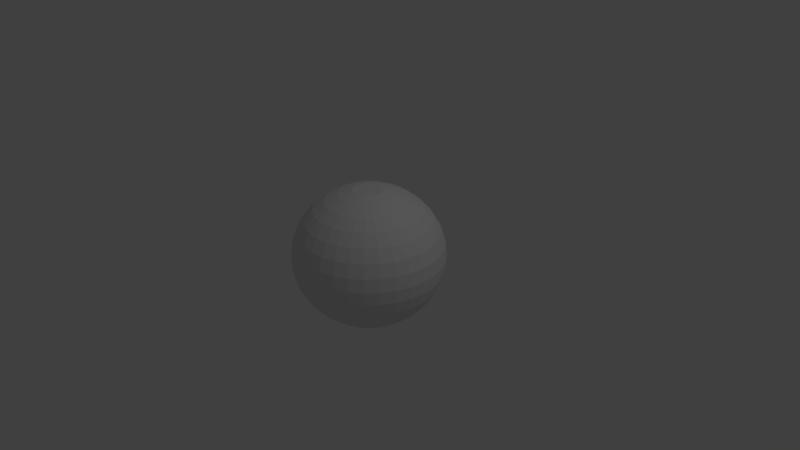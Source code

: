 # Source: pluto.blend  (saved by Blender 2.78.0; exported with 4.5.12 LTS)
import bpy
from mathutils import Matrix  # noqa: F401  (used for matrix-valued properties, if any)

bpy.ops.wm.read_factory_settings(use_empty=True)
scene = bpy.context.scene
scene.name = 'Scene'

# ---- collections
col_collection_1 = bpy.data.collections.new('Collection 1'); scene.collection.children.link(col_collection_1)

# ---- world
world_world = bpy.data.worlds.new('World'); scene.world = world_world
world_world.color = (0.05088, 0.05088, 0.05088)
world_world.use_sun_shadow = False
world_world.sun_shadow_jitter_overblur = 0.0
world_world.cycles.sampling_method = 'MANUAL'

# ---- cameras
cam_camera = bpy.data.cameras.new('Camera')
cam_camera.clip_end = 100.0
cam_camera.lens = 35.0
cam_camera.sensor_width = 32.0
cam_camera.sensor_height = 18.0
cam_camera.ortho_scale = 7.314
cam_camera.dof.focus_distance = 0.0
cam_camera.dof.aperture_fstop = 128.0

# ---- lights
light_lamp = bpy.data.lights.new('Lamp', 'POINT')
light_lamp.transmission_factor = 0.0
light_lamp.cutoff_distance = 30.0
light_lamp.energy = 100.0
light_lamp.shadow_buffer_clip_start = 1.001
light_lamp.shadow_soft_size = 0.1
light_lamp.shadow_maximum_resolution = 0.006
light_lamp.use_absolute_resolution = True

# ---- meshes
me_sphere_001 = bpy.data.meshes.new('Sphere.001')
me_sphere_001.from_pydata([(0.03806, 0.1913, 0.9808), (0.07466, 0.3753, 0.9239), (0.1084, 0.5449, 0.8315), (0.1379, 0.6935, 0.7071), (0.1622, 0.8155, 0.5556), (0.1802, 0.9061, 0.3827), (0.1913, 0.9619, 0.1951), (0.1951, 0.9808, 7.55e-08), (0.1913, 0.9619, -0.1951), (0.1802, 0.9061, -0.3827), (0.1622, 0.8155, -0.5556), (0.1379, 0.6935, -0.7071), (0.1084, 0.5449, -0.8315), (0.07466, 0.3753, -0.9239), (0.03806, 0.1913, -0.9808), (0.07466, 0.1802, 0.9808), (0.1464, 0.3536, 0.9239), (0.2126, 0.5133, 0.8315), (0.2706, 0.6533, 0.7071), (0.3182, 0.7682, 0.5556), (0.3536, 0.8536, 0.3827), (0.3753, 0.9061, 0.1951), (0.3827, 0.9239, 7.55e-08), (0.3753, 0.9061, -0.1951), (0.3536, 0.8536, -0.3827), (0.3182, 0.7682, -0.5556), (0.2706, 0.6533, -0.7071), (0.2126, 0.5133, -0.8315), (0.1464, 0.3536, -0.9239), (0.07466, 0.1802, -0.9808), (0.1084, 0.1622, 0.9808), (0.2126, 0.3182, 0.9239), (0.3087, 0.4619, 0.8315), (0.3928, 0.5879, 0.7071), (0.4619, 0.6913, 0.5556), (0.5133, 0.7682, 0.3827), (0.5449, 0.8155, 0.1951), (0.5556, 0.8315, 7.55e-08), (0.5449, 0.8155, -0.1951), (0.5133, 0.7682, -0.3827), (0.4619, 0.6913, -0.5556), (0.3928, 0.5879, -0.7071), (0.3087, 0.4619, -0.8315), (0.2126, 0.3182, -0.9239), (0.1084, 0.1622, -0.9808), (0.1379, 0.1379, 0.9808), (0.2706, 0.2706, 0.9239), (0.3928, 0.3928, 0.8315), (0.5, 0.5, 0.7071), (0.5879, 0.5879, 0.5556), (0.6533, 0.6533, 0.3827), (0.6935, 0.6935, 0.1951), (0.7071, 0.7071, 7.55e-08), (0.6935, 0.6935, -0.1951), (0.6533, 0.6533, -0.3827), (0.5879, 0.5879, -0.5556), (0.5, 0.5, -0.7071), (0.3928, 0.3928, -0.8315), (0.2706, 0.2706, -0.9239), (0.1379, 0.1379, -0.9808), (0.1622, 0.1084, 0.9808), (0.3182, 0.2126, 0.9239), (0.4619, 0.3087, 0.8315), (0.5879, 0.3928, 0.7071), (0.6913, 0.4619, 0.5556), (0.7682, 0.5133, 0.3827), (0.8155, 0.5449, 0.1951), (0.8315, 0.5556, 7.55e-08), (0.8155, 0.5449, -0.1951), (0.7682, 0.5133, -0.3827), (0.6913, 0.4619, -0.5556), (0.5879, 0.3928, -0.7071), (0.4619, 0.3087, -0.8315), (0.3182, 0.2126, -0.9239), (0.1622, 0.1084, -0.9808), (4.377e-08, -3.129e-07, -0.9808), (0.1802, 0.07466, 0.9808), (0.3536, 0.1464, 0.9239), (0.5133, 0.2126, 0.8315), (0.6533, 0.2706, 0.7071), (0.7682, 0.3182, 0.5556), (0.8536, 0.3536, 0.3827), (0.9061, 0.3753, 0.1951), (0.9239, 0.3827, 7.55e-08), (0.9061, 0.3753, -0.1951), (0.8536, 0.3536, -0.3827), (0.7682, 0.3182, -0.5556), (0.6533, 0.2706, -0.7071), (0.5133, 0.2126, -0.8315), (0.3536, 0.1464, -0.9239), (0.1802, 0.07466, -0.9808), (0.1913, 0.03806, 0.9808), (0.3753, 0.07466, 0.9239), (0.5449, 0.1084, 0.8315), (0.6935, 0.1379, 0.7071), (0.8155, 0.1622, 0.5556), (0.9061, 0.1802, 0.3827), (0.9619, 0.1913, 0.1951), (0.9808, 0.1951, 7.55e-08), (0.9619, 0.1913, -0.1951), (0.9061, 0.1802, -0.3827), (0.8155, 0.1622, -0.5556), (0.6935, 0.1379, -0.7071), (0.5449, 0.1084, -0.8315), (0.3753, 0.07466, -0.9239), (0.1913, 0.03806, -0.9808), (0.1951, -3.266e-07, 0.9808), (0.3827, -3.192e-07, 0.9239), (0.5556, -3.117e-07, 0.8315), (0.7071, -3.192e-07, 0.7071), (0.8315, -3.341e-07, 0.5556), (0.9239, -2.745e-07, 0.3827), (0.9808, -3.937e-07, 0.1951), (1.0, -3.788e-07, 7.55e-08), (0.9808, -3.937e-07, -0.1951), (0.9239, -2.298e-07, -0.3827), (0.8315, -3.341e-07, -0.5556), (0.7071, -3.192e-07, -0.7071), (0.5556, -3.415e-07, -0.8315), (0.3827, -3.043e-07, -0.9239), (0.1951, -3.08e-07, -0.9808), (0.1913, -0.03806, 0.9808), (0.3753, -0.07466, 0.9239), (0.5449, -0.1084, 0.8315), (0.6935, -0.138, 0.7071), (0.8155, -0.1622, 0.5556), (0.9061, -0.1802, 0.3827), (0.9619, -0.1913, 0.1951), (0.9808, -0.1951, 7.55e-08), (0.9619, -0.1913, -0.1951), (0.9061, -0.1802, -0.3827), (0.8155, -0.1622, -0.5556), (0.6935, -0.138, -0.7071), (0.5449, -0.1084, -0.8315), (0.3753, -0.07466, -0.9239), (0.1913, -0.03806, -0.9808), (0.1802, -0.07466, 0.9808), (0.3536, -0.1464, 0.9239), (0.5133, -0.2126, 0.8315), (0.6533, -0.2706, 0.7071), (0.7682, -0.3182, 0.5556), (0.8536, -0.3536, 0.3827), (0.9061, -0.3753, 0.1951), (0.9239, -0.3827, 7.55e-08), (0.9061, -0.3753, -0.1951), (0.8536, -0.3536, -0.3827), (0.7682, -0.3182, -0.5556), (0.6533, -0.2706, -0.7071), (0.5133, -0.2126, -0.8315), (0.3536, -0.1464, -0.9239), (0.1802, -0.07466, -0.9808), (0.1622, -0.1084, 0.9808), (0.3182, -0.2126, 0.9239), (0.4619, -0.3087, 0.8315), (0.5879, -0.3928, 0.7071), (0.6913, -0.4619, 0.5556), (0.7682, -0.5133, 0.3827), (0.8155, -0.5449, 0.1951), (0.8315, -0.5556, 7.55e-08), (0.8155, -0.5449, -0.1951), (0.7682, -0.5133, -0.3827), (0.6913, -0.4619, -0.5556), (0.5879, -0.3928, -0.7071), (0.4619, -0.3087, -0.8315), (0.3182, -0.2126, -0.9239), (0.1622, -0.1084, -0.9808), (0.1379, -0.138, 0.9808), (0.2706, -0.2706, 0.9239), (0.3928, -0.3928, 0.8315), (0.5, -0.5, 0.7071), (0.5879, -0.5879, 0.5556), (0.6533, -0.6533, 0.3827), (0.6935, -0.6935, 0.1951), (0.7071, -0.7071, 7.55e-08), (0.6935, -0.6935, -0.1951), (0.6533, -0.6533, -0.3827), (0.5879, -0.5879, -0.5556), (0.5, -0.5, -0.7071), (0.3928, -0.3928, -0.8315), (0.2706, -0.2706, -0.9239), (0.1379, -0.138, -0.9808), (0.1084, -0.1622, 0.9808), (0.2126, -0.3182, 0.9239), (0.3087, -0.4619, 0.8315), (0.3928, -0.5879, 0.7071), (0.4619, -0.6913, 0.5556), (0.5133, -0.7682, 0.3827), (0.5449, -0.8155, 0.1951), (0.5556, -0.8315, 7.55e-08), (0.5449, -0.8155, -0.1951), (0.5133, -0.7682, -0.3827), (0.4619, -0.6913, -0.5556), (0.3928, -0.5879, -0.7071), (0.3087, -0.4619, -0.8315), (0.2126, -0.3182, -0.9239), (0.1084, -0.1622, -0.9808), (0.07466, -0.1802, 0.9808), (0.1464, -0.3536, 0.9239), (0.2126, -0.5133, 0.8315), (0.2706, -0.6533, 0.7071), (0.3182, -0.7682, 0.5556), (0.3536, -0.8536, 0.3827), (0.3753, -0.9061, 0.1951), (0.3827, -0.9239, 7.55e-08), (0.3753, -0.9061, -0.1951), (0.3536, -0.8536, -0.3827), (0.3182, -0.7682, -0.5556), (0.2706, -0.6533, -0.7071), (0.2126, -0.5133, -0.8315), (0.1464, -0.3536, -0.9239), (0.07466, -0.1802, -0.9808), (0.03806, -0.1913, 0.9808), (0.07466, -0.3753, 0.9239), (0.1084, -0.5449, 0.8315), (0.1379, -0.6935, 0.7071), (0.1622, -0.8155, 0.5556), (0.1802, -0.9061, 0.3827), (0.1913, -0.9619, 0.1951), (0.1951, -0.9808, 7.55e-08), (0.1913, -0.9619, -0.1951), (0.1802, -0.9061, -0.3827), (0.1622, -0.8155, -0.5556), (0.1379, -0.6935, -0.7071), (0.1084, -0.5449, -0.8315), (0.07466, -0.3753, -0.9239), (0.03806, -0.1913, -0.9808), (-7.212e-09, -0.1951, 0.9808), (4.122e-08, -0.3827, 0.9239), (2.632e-08, -0.5556, 0.8315), (-2.584e-08, -0.7071, 0.7071), (-8.544e-08, -0.8315, 0.5556), (6.357e-08, -0.9239, 0.3827), (-8.544e-08, -0.9808, 0.1951), (-1.003e-07, -1.0, 7.55e-08), (-8.544e-08, -0.9808, -0.1951), (6.357e-08, -0.9239, -0.3827), (-8.544e-08, -0.8315, -0.5556), (-2.584e-08, -0.7071, -0.7071), (-1.094e-08, -0.5556, -0.8315), (3.964e-09, -0.3827, -0.9239), (3.964e-09, -0.1951, -0.9808), (-0.03806, -0.1913, 0.9808), (-0.07466, -0.3753, 0.9239), (-0.1084, -0.5449, 0.8315), (-0.1379, -0.6935, 0.7071), (-0.1622, -0.8155, 0.5556), (-0.1802, -0.9061, 0.3827), (-0.1913, -0.9619, 0.1951), (-0.1951, -0.9808, 7.55e-08), (-0.1913, -0.9619, -0.1951), (-0.1802, -0.9061, -0.3827), (-0.1622, -0.8155, -0.5556), (-0.1379, -0.6935, -0.7071), (-0.1084, -0.5449, -0.8315), (-0.07466, -0.3753, -0.9239), (-0.03806, -0.1913, -0.9808), (-0.07466, -0.1802, 0.9808), (-0.1464, -0.3536, 0.9239), (-0.2126, -0.5133, 0.8315), (-0.2706, -0.6533, 0.7071), (-0.3182, -0.7682, 0.5556), (-0.3536, -0.8536, 0.3827), (-0.3753, -0.9061, 0.1951), (-0.3827, -0.9239, 7.55e-08), (-0.3753, -0.9061, -0.1951), (-0.3536, -0.8536, -0.3827), (-0.3182, -0.7682, -0.5556), (-0.2706, -0.6533, -0.7071), (-0.2126, -0.5133, -0.8315), (-0.1464, -0.3536, -0.9239), (-0.07466, -0.1802, -0.9808), (4.377e-08, -3.129e-07, 0.9808), (-0.1084, -0.1622, 0.9808), (-0.2126, -0.3182, 0.9239), (-0.3087, -0.4619, 0.8315), (-0.3928, -0.5879, 0.7071), (-0.4619, -0.6913, 0.5556), (-0.5133, -0.7682, 0.3827), (-0.5449, -0.8155, 0.1951), (-0.5556, -0.8315, 7.55e-08), (-0.5449, -0.8155, -0.1951), (-0.5133, -0.7682, -0.3827), (-0.4619, -0.6913, -0.5556), (-0.3928, -0.5879, -0.7071), (-0.3087, -0.4619, -0.8315), (-0.2126, -0.3182, -0.9239), (-0.1084, -0.1622, -0.9808), (-0.1379, -0.138, 0.9808), (-0.2706, -0.2706, 0.9239), (-0.3928, -0.3928, 0.8315), (-0.5, -0.5, 0.7071), (-0.5879, -0.5879, 0.5556), (-0.6533, -0.6533, 0.3827), (-0.6935, -0.6935, 0.1951), (-0.7071, -0.7071, 7.55e-08), (-0.6935, -0.6935, -0.1951), (-0.6533, -0.6533, -0.3827), (-0.5879, -0.5879, -0.5556), (-0.5, -0.5, -0.7071), (-0.3928, -0.3928, -0.8315), (-0.2706, -0.2706, -0.9239), (-0.1379, -0.1379, -0.9808), (-0.1622, -0.1084, 0.9808), (-0.3182, -0.2126, 0.9239), (-0.4619, -0.3087, 0.8315), (-0.5879, -0.3928, 0.7071), (-0.6913, -0.4619, 0.5556), (-0.7682, -0.5133, 0.3827), (-0.8155, -0.5449, 0.1951), (-0.8315, -0.5556, 7.55e-08), (-0.8155, -0.5449, -0.1951), (-0.7682, -0.5133, -0.3827), (-0.6913, -0.4619, -0.5556), (-0.5879, -0.3928, -0.7071), (-0.4619, -0.3087, -0.8315), (-0.3182, -0.2126, -0.9239), (-0.1622, -0.1084, -0.9808), (-0.1802, -0.07466, 0.9808), (-0.3536, -0.1464, 0.9239), (-0.5133, -0.2126, 0.8315), (-0.6533, -0.2706, 0.7071), (-0.7682, -0.3182, 0.5556), (-0.8536, -0.3536, 0.3827), (-0.9061, -0.3753, 0.1951), (-0.9239, -0.3827, 7.55e-08), (-0.9061, -0.3753, -0.1951), (-0.8536, -0.3536, -0.3827), (-0.7682, -0.3182, -0.5556), (-0.6533, -0.2706, -0.7071), (-0.5133, -0.2126, -0.8315), (-0.3536, -0.1464, -0.9239), (-0.1802, -0.07466, -0.9808), (-0.1913, -0.03806, 0.9808), (-0.3753, -0.07466, 0.9239), (-0.5449, -0.1084, 0.8315), (-0.6935, -0.1379, 0.7071), (-0.8155, -0.1622, 0.5556), (-0.9061, -0.1802, 0.3827), (-0.9619, -0.1913, 0.1951), (-0.9808, -0.1951, 7.55e-08), (-0.9619, -0.1913, -0.1951), (-0.9061, -0.1802, -0.3827), (-0.8155, -0.1622, -0.5556), (-0.6935, -0.1379, -0.7071), (-0.5449, -0.1084, -0.8315), (-0.3753, -0.07466, -0.9239), (-0.1913, -0.03806, -0.9808), (-0.1951, -3.117e-07, 0.9808), (-0.3827, -2.819e-07, 0.9239), (-0.5556, -2.819e-07, 0.8315), (-0.7071, -1.851e-07, 0.7071), (-0.8315, -1.404e-07, 0.5556), (-0.9239, -3.192e-07, 0.3827), (-0.9808, -9.567e-08, 0.1951), (-1.0, -1.404e-07, 7.55e-08), (-0.9808, -9.567e-08, -0.1951), (-0.9239, -3.192e-07, -0.3827), (-0.8315, -1.404e-07, -0.5556), (-0.7071, -1.851e-07, -0.7071), (-0.5556, -2.596e-07, -0.8315), (-0.3827, -2.521e-07, -0.9239), (-0.1951, -3.155e-07, -0.9808), (-0.1913, 0.03806, 0.9808), (-0.3753, 0.07466, 0.9239), (-0.5449, 0.1084, 0.8315), (-0.6935, 0.1379, 0.7071), (-0.8155, 0.1622, 0.5556), (-0.9061, 0.1802, 0.3827), (-0.9619, 0.1913, 0.1951), (-0.9808, 0.1951, 7.55e-08), (-0.9619, 0.1913, -0.1951), (-0.9061, 0.1802, -0.3827), (-0.8155, 0.1622, -0.5556), (-0.6935, 0.1379, -0.7071), (-0.5449, 0.1084, -0.8315), (-0.3753, 0.07466, -0.9239), (-0.1913, 0.03806, -0.9808), (-0.1802, 0.07466, 0.9808), (-0.3536, 0.1464, 0.9239), (-0.5133, 0.2126, 0.8315), (-0.6533, 0.2706, 0.7071), (-0.7682, 0.3182, 0.5556), (-0.8536, 0.3536, 0.3827), (-0.9061, 0.3753, 0.1951), (-0.9239, 0.3827, 7.55e-08), (-0.9061, 0.3753, -0.1951), (-0.8536, 0.3536, -0.3827), (-0.7682, 0.3182, -0.5556), (-0.6533, 0.2706, -0.7071), (-0.5133, 0.2126, -0.8315), (-0.3536, 0.1464, -0.9239), (-0.1802, 0.07466, -0.9808), (-0.1622, 0.1084, 0.9808), (-0.3182, 0.2126, 0.9239), (-0.4619, 0.3087, 0.8315), (-0.5879, 0.3928, 0.7071), (-0.6913, 0.4619, 0.5556), (-0.7682, 0.5133, 0.3827), (-0.8155, 0.5449, 0.1951), (-0.8315, 0.5556, 7.55e-08), (-0.8155, 0.5449, -0.1951), (-0.7682, 0.5133, -0.3827), (-0.6913, 0.4619, -0.5556), (-0.5879, 0.3928, -0.7071), (-0.4619, 0.3087, -0.8315), (-0.3182, 0.2126, -0.9239), (-0.1622, 0.1084, -0.9808), (-0.1379, 0.1379, 0.9808), (-0.2706, 0.2706, 0.9239), (-0.3928, 0.3928, 0.8315), (-0.5, 0.5, 0.7071), (-0.5879, 0.5879, 0.5556), (-0.6533, 0.6533, 0.3827), (-0.6935, 0.6935, 0.1951), (-0.7071, 0.7071, 7.55e-08), (-0.6935, 0.6935, -0.1951), (-0.6533, 0.6533, -0.3827), (-0.5879, 0.5879, -0.5556), (-0.5, 0.5, -0.7071), (-0.3928, 0.3928, -0.8315), (-0.2706, 0.2706, -0.9239), (-0.1379, 0.1379, -0.9808), (-0.1084, 0.1622, 0.9808), (-0.2126, 0.3182, 0.9239), (-0.3087, 0.4619, 0.8315), (-0.3928, 0.5879, 0.7071), (-0.4619, 0.6913, 0.5556), (-0.5133, 0.7682, 0.3827), (-0.5449, 0.8155, 0.1951), (-0.5556, 0.8315, 7.55e-08), (-0.5449, 0.8155, -0.1951), (-0.5133, 0.7682, -0.3827), (-0.4619, 0.6913, -0.5556), (-0.3928, 0.5879, -0.7071), (-0.3087, 0.4619, -0.8315), (-0.2126, 0.3182, -0.9239), (-0.1084, 0.1622, -0.9808), (-0.07466, 0.1802, 0.9808), (-0.1464, 0.3536, 0.9239), (-0.2126, 0.5133, 0.8315), (-0.2706, 0.6533, 0.7071), (-0.3182, 0.7682, 0.5556), (-0.3536, 0.8536, 0.3827), (-0.3753, 0.9061, 0.1951), (-0.3827, 0.9239, 7.55e-08), (-0.3753, 0.9061, -0.1951), (-0.3536, 0.8536, -0.3827), (-0.3182, 0.7682, -0.5556), (-0.2706, 0.6533, -0.7071), (-0.2126, 0.5133, -0.8315), (-0.1464, 0.3536, -0.9239), (-0.07466, 0.1802, -0.9808), (-0.03806, 0.1913, 0.9808), (-0.07466, 0.3753, 0.9239), (-0.1084, 0.5449, 0.8315), (-0.1379, 0.6935, 0.7071), (-0.1622, 0.8155, 0.5556), (-0.1802, 0.9061, 0.3827), (-0.1913, 0.9619, 0.1951), (-0.1951, 0.9808, 7.55e-08), (-0.1913, 0.9619, -0.1951), (-0.1802, 0.9061, -0.3827), (-0.1622, 0.8155, -0.5556), (-0.1379, 0.6935, -0.7071), (-0.1084, 0.5449, -0.8315), (-0.07466, 0.3753, -0.9239), (-0.03806, 0.1913, -0.9808), (3.749e-08, 0.1951, 0.9808), (7.847e-08, 0.3827, 0.9239), (1.083e-07, 0.5556, 0.8315), (1.53e-07, 0.7071, 0.7071), (2.722e-07, 0.8315, 0.5556), (6.357e-08, 0.9239, 0.3827), (2.573e-07, 0.9808, 0.1951), (2.722e-07, 1.0, 7.55e-08), (2.573e-07, 0.9808, -0.1951), (6.357e-08, 0.9239, -0.3827), (2.722e-07, 0.8315, -0.5556), (1.53e-07, 0.7071, -0.7071), (1.232e-07, 0.5556, -0.8315), (7.847e-08, 0.3827, -0.9239), (1.514e-08, 0.1951, -0.9808), (4.284e-08, -3.129e-07, 0.9808), (4.284e-08, -3.129e-07, -0.9808), (4.47e-08, -3.129e-07, 0.9808), (4.47e-08, -3.129e-07, -0.9808), (4.47e-08, -3.129e-07, 0.9808), (4.47e-08, -3.129e-07, -0.9808), (4.47e-08, -3.129e-07, 0.9808), (4.47e-08, -3.129e-07, -0.9808), (4.47e-08, -3.129e-07, 0.9808), (4.47e-08, -3.129e-07, -0.9808), (4.47e-08, -3.129e-07, 0.9808), (4.47e-08, -3.129e-07, -0.9808), (4.47e-08, -3.125e-07, 0.9808), (4.47e-08, -3.125e-07, -0.9808), (4.47e-08, -3.129e-07, 0.9808), (4.47e-08, -3.129e-07, -0.9808), (4.47e-08, -3.129e-07, 0.9808), (4.47e-08, -3.129e-07, -0.9808), (4.47e-08, -3.129e-07, 0.9808), (4.47e-08, -3.129e-07, -0.9808), (4.47e-08, -3.129e-07, 0.9808), (4.47e-08, -3.129e-07, -0.9808), (4.47e-08, -3.129e-07, 0.9808), (4.47e-08, -3.129e-07, -0.9808), (4.284e-08, -3.129e-07, 0.9808), (4.284e-08, -3.129e-07, -0.9808), (4.377e-08, -3.129e-07, 0.9808), (4.377e-08, -3.129e-07, -0.9808), (4.333e-08, -3.129e-07, 0.9808), (4.333e-08, -3.129e-07, -0.9808), (4.377e-08, -3.129e-07, 0.9808), (4.377e-08, -3.129e-07, -0.9808), (4.284e-08, -3.129e-07, 0.9808), (4.284e-08, -3.129e-07, -0.9808), (4.47e-08, -3.129e-07, 0.9808), (4.47e-08, -3.129e-07, -0.9808), (4.47e-08, -3.129e-07, 0.9808), (4.47e-08, -3.129e-07, -0.9808), (4.47e-08, -3.129e-07, 0.9808), (4.47e-08, -3.129e-07, -0.9808), (4.47e-08, -3.129e-07, 0.9808), (4.47e-08, -3.129e-07, -0.9808), (4.47e-08, -3.129e-07, 0.9808), (4.47e-08, -3.129e-07, -0.9808), (4.47e-08, -3.125e-07, 0.9808), (4.47e-08, -3.125e-07, -0.9808), (4.47e-08, -3.129e-07, 0.9808), (4.47e-08, -3.129e-07, -0.9808), (4.47e-08, -3.129e-07, 0.9808), (4.47e-08, -3.129e-07, -0.9808), (4.47e-08, -3.129e-07, 0.9808), (4.47e-08, -3.129e-07, -0.9808), (4.47e-08, -3.129e-07, 0.9808), (4.47e-08, -3.129e-07, -0.9808), (4.47e-08, -3.129e-07, 0.9808), (4.47e-08, -3.129e-07, -0.9808), (4.284e-08, -3.129e-07, 0.9808), (4.284e-08, -3.129e-07, -0.9808), (4.377e-08, -3.129e-07, 0.9808), (4.377e-08, -3.129e-07, -0.9808), (4.333e-08, -3.129e-07, 0.9808), (4.333e-08, -3.129e-07, -0.9808)], [], [(475, 474, 7, 8), (468, 467, 0, 1), (476, 475, 8, 9), (469, 468, 1, 2), (477, 476, 9, 10), (470, 469, 2, 3), (478, 477, 10, 11), (471, 470, 3, 4), (479, 478, 11, 12), (472, 471, 4, 5), (480, 479, 12, 13), (473, 472, 5, 6), (481, 480, 13, 14), (474, 473, 6, 7), (421, 436, 537, 535), (331, 346, 525, 523), (14, 13, 28, 29), (7, 6, 21, 22), (44, 59, 487, 485), (196, 181, 504, 506), (8, 7, 22, 23), (1, 0, 15, 16), (9, 8, 23, 24), (2, 1, 16, 17), (10, 9, 24, 25), (3, 2, 17, 18), (11, 10, 25, 26), (4, 3, 18, 19), (12, 11, 26, 27), (5, 4, 19, 20), (13, 12, 27, 28), (6, 5, 20, 21), (26, 25, 40, 41), (19, 18, 33, 34), (27, 26, 41, 42), (20, 19, 34, 35), (28, 27, 42, 43), (21, 20, 35, 36), (29, 28, 43, 44), (22, 21, 36, 37), (151, 136, 498, 500), (106, 91, 492, 494), (23, 22, 37, 38), (16, 15, 30, 31), (24, 23, 38, 39), (17, 16, 31, 32), (25, 24, 39, 40), (18, 17, 32, 33), (286, 301, 519, 517), (60, 45, 486, 488), (38, 37, 52, 53), (31, 30, 45, 46), (39, 38, 53, 54), (32, 31, 46, 47), (40, 39, 54, 55), (33, 32, 47, 48), (41, 40, 55, 56), (34, 33, 48, 49), (42, 41, 56, 57), (35, 34, 49, 50), (43, 42, 57, 58), (36, 35, 50, 51), (44, 43, 58, 59), (37, 36, 51, 52), (49, 48, 63, 64), (57, 56, 71, 72), (50, 49, 64, 65), (58, 57, 72, 73), (51, 50, 65, 66), (59, 58, 73, 74), (52, 51, 66, 67), (437, 422, 536, 538), (377, 362, 528, 530), (53, 52, 67, 68), (46, 45, 60, 61), (54, 53, 68, 69), (47, 46, 61, 62), (55, 54, 69, 70), (48, 47, 62, 63), (56, 55, 70, 71), (68, 67, 83, 84), (61, 60, 76, 77), (69, 68, 84, 85), (62, 61, 77, 78), (70, 69, 85, 86), (63, 62, 78, 79), (71, 70, 86, 87), (64, 63, 79, 80), (72, 71, 87, 88), (65, 64, 80, 81), (73, 72, 88, 89), (66, 65, 81, 82), (74, 73, 89, 90), (67, 66, 82, 83), (45, 30, 484, 486), (90, 105, 493, 491), (88, 87, 102, 103), (81, 80, 95, 96), (89, 88, 103, 104), (82, 81, 96, 97), (90, 89, 104, 105), (83, 82, 97, 98), (180, 195, 505, 503), (240, 255, 513, 511), (84, 83, 98, 99), (77, 76, 91, 92), (85, 84, 99, 100), (78, 77, 92, 93), (86, 85, 100, 101), (79, 78, 93, 94), (87, 86, 101, 102), (80, 79, 94, 95), (92, 91, 106, 107), (100, 99, 114, 115), (93, 92, 107, 108), (101, 100, 115, 116), (94, 93, 108, 109), (102, 101, 116, 117), (95, 94, 109, 110), (103, 102, 117, 118), (96, 95, 110, 111), (104, 103, 118, 119), (97, 96, 111, 112), (105, 104, 119, 120), (98, 97, 112, 113), (105, 120, 495, 493), (195, 210, 507, 505), (99, 98, 113, 114), (111, 110, 125, 126), (119, 118, 133, 134), (112, 111, 126, 127), (120, 119, 134, 135), (113, 112, 127, 128), (392, 377, 530, 532), (376, 391, 531, 529), (114, 113, 128, 129), (107, 106, 121, 122), (115, 114, 129, 130), (108, 107, 122, 123), (116, 115, 130, 131), (109, 108, 123, 124), (117, 116, 131, 132), (110, 109, 124, 125), (118, 117, 132, 133), (130, 129, 144, 145), (123, 122, 137, 138), (131, 130, 145, 146), (124, 123, 138, 139), (132, 131, 146, 147), (125, 124, 139, 140), (133, 132, 147, 148), (126, 125, 140, 141), (134, 133, 148, 149), (127, 126, 141, 142), (135, 134, 149, 150), (128, 127, 142, 143), (15, 0, 271, 482), (302, 287, 518, 520), (129, 128, 143, 144), (122, 121, 136, 137), (149, 148, 163, 164), (142, 141, 156, 157), (150, 149, 164, 165), (143, 142, 157, 158), (150, 165, 501, 499), (241, 226, 510, 512), (144, 143, 158, 159), (137, 136, 151, 152), (145, 144, 159, 160), (138, 137, 152, 153), (146, 145, 160, 161), (139, 138, 153, 154), (147, 146, 161, 162), (140, 139, 154, 155), (148, 147, 162, 163), (141, 140, 155, 156), (161, 160, 175, 176), (154, 153, 168, 169), (162, 161, 176, 177), (155, 154, 169, 170), (163, 162, 177, 178), (156, 155, 170, 171), (164, 163, 178, 179), (157, 156, 171, 172), (165, 164, 179, 180), (158, 157, 172, 173), (0, 467, 542, 271), (59, 74, 489, 487), (159, 158, 173, 174), (152, 151, 166, 167), (160, 159, 174, 175), (153, 152, 167, 168), (180, 179, 194, 195), (173, 172, 187, 188), (256, 241, 512, 514), (347, 332, 524, 526), (174, 173, 188, 189), (167, 166, 181, 182), (175, 174, 189, 190), (168, 167, 182, 183), (176, 175, 190, 191), (169, 168, 183, 184), (177, 176, 191, 192), (170, 169, 184, 185), (178, 177, 192, 193), (171, 170, 185, 186), (179, 178, 193, 194), (172, 171, 186, 187), (184, 183, 198, 199), (192, 191, 206, 207), (185, 184, 199, 200), (193, 192, 207, 208), (186, 185, 200, 201), (194, 193, 208, 209), (187, 186, 201, 202), (195, 194, 209, 210), (188, 187, 202, 203), (391, 406, 533, 531), (76, 60, 488, 490), (189, 188, 203, 204), (182, 181, 196, 197), (190, 189, 204, 205), (183, 182, 197, 198), (191, 190, 205, 206), (203, 202, 217, 218), (436, 451, 539, 537), (301, 316, 521, 519), (204, 203, 218, 219), (197, 196, 211, 212), (205, 204, 219, 220), (198, 197, 212, 213), (206, 205, 220, 221), (199, 198, 213, 214), (207, 206, 221, 222), (200, 199, 214, 215), (208, 207, 222, 223), (201, 200, 215, 216), (209, 208, 223, 224), (202, 201, 216, 217), (210, 209, 224, 225), (222, 221, 236, 237), (215, 214, 229, 230), (223, 222, 237, 238), (216, 215, 230, 231), (224, 223, 238, 239), (217, 216, 231, 232), (225, 224, 239, 240), (218, 217, 232, 233), (121, 106, 494, 496), (166, 151, 500, 502), (219, 218, 233, 234), (212, 211, 226, 227), (220, 219, 234, 235), (213, 212, 227, 228), (221, 220, 235, 236), (214, 213, 228, 229), (255, 270, 515, 513), (210, 225, 509, 507), (234, 233, 248, 249), (227, 226, 241, 242), (235, 234, 249, 250), (228, 227, 242, 243), (236, 235, 250, 251), (229, 228, 243, 244), (237, 236, 251, 252), (230, 229, 244, 245), (238, 237, 252, 253), (231, 230, 245, 246), (239, 238, 253, 254), (232, 231, 246, 247), (240, 239, 254, 255), (233, 232, 247, 248), (245, 244, 259, 260), (253, 252, 267, 268), (246, 245, 260, 261), (254, 253, 268, 269), (247, 246, 261, 262), (255, 254, 269, 270), (248, 247, 262, 263), (272, 256, 514, 516), (481, 14, 75, 543), (249, 248, 263, 264), (242, 241, 256, 257), (250, 249, 264, 265), (243, 242, 257, 258), (251, 250, 265, 266), (244, 243, 258, 259), (252, 251, 266, 267), (264, 263, 279, 280), (257, 256, 272, 273), (265, 264, 280, 281), (258, 257, 273, 274), (266, 265, 281, 282), (259, 258, 274, 275), (267, 266, 282, 283), (260, 259, 275, 276), (268, 267, 283, 284), (261, 260, 276, 277), (269, 268, 284, 285), (262, 261, 277, 278), (270, 269, 285, 286), (263, 262, 278, 279), (467, 452, 540, 542), (211, 196, 506, 508), (284, 283, 298, 299), (277, 276, 291, 292), (285, 284, 299, 300), (278, 277, 292, 293), (286, 285, 300, 301), (279, 278, 293, 294), (422, 407, 534, 536), (346, 361, 527, 525), (280, 279, 294, 295), (273, 272, 287, 288), (281, 280, 295, 296), (274, 273, 288, 289), (282, 281, 296, 297), (275, 274, 289, 290), (283, 282, 297, 298), (276, 275, 290, 291), (296, 295, 310, 311), (289, 288, 303, 304), (297, 296, 311, 312), (290, 289, 304, 305), (298, 297, 312, 313), (291, 290, 305, 306), (299, 298, 313, 314), (292, 291, 306, 307), (300, 299, 314, 315), (293, 292, 307, 308), (301, 300, 315, 316), (294, 293, 308, 309), (14, 29, 483, 75), (165, 180, 503, 501), (295, 294, 309, 310), (288, 287, 302, 303), (315, 314, 329, 330), (308, 307, 322, 323), (316, 315, 330, 331), (309, 308, 323, 324), (74, 90, 491, 489), (30, 15, 482, 484), (310, 309, 324, 325), (303, 302, 317, 318), (311, 310, 325, 326), (304, 303, 318, 319), (312, 311, 326, 327), (305, 304, 319, 320), (313, 312, 327, 328), (306, 305, 320, 321), (314, 313, 328, 329), (307, 306, 321, 322), (319, 318, 333, 334), (327, 326, 341, 342), (320, 319, 334, 335), (328, 327, 342, 343), (321, 320, 335, 336), (329, 328, 343, 344), (322, 321, 336, 337), (330, 329, 344, 345), (323, 322, 337, 338), (331, 330, 345, 346), (324, 323, 338, 339), (362, 347, 526, 528), (452, 437, 538, 540), (325, 324, 339, 340), (318, 317, 332, 333), (326, 325, 340, 341), (338, 337, 352, 353), (346, 345, 360, 361), (339, 338, 353, 354), (120, 135, 497, 495), (317, 302, 520, 522), (340, 339, 354, 355), (333, 332, 347, 348), (341, 340, 355, 356), (334, 333, 348, 349), (342, 341, 356, 357), (335, 334, 349, 350), (343, 342, 357, 358), (336, 335, 350, 351), (344, 343, 358, 359), (337, 336, 351, 352), (345, 344, 359, 360), (357, 356, 371, 372), (350, 349, 364, 365), (358, 357, 372, 373), (351, 350, 365, 366), (359, 358, 373, 374), (352, 351, 366, 367), (360, 359, 374, 375), (353, 352, 367, 368), (361, 360, 375, 376), (354, 353, 368, 369), (406, 421, 535, 533), (270, 286, 517, 515), (355, 354, 369, 370), (348, 347, 362, 363), (356, 355, 370, 371), (349, 348, 363, 364), (376, 375, 390, 391), (369, 368, 383, 384), (407, 392, 532, 534), (136, 121, 496, 498), (370, 369, 384, 385), (363, 362, 377, 378), (371, 370, 385, 386), (364, 363, 378, 379), (372, 371, 386, 387), (365, 364, 379, 380), (373, 372, 387, 388), (366, 365, 380, 381), (374, 373, 388, 389), (367, 366, 381, 382), (375, 374, 389, 390), (368, 367, 382, 383), (380, 379, 394, 395), (388, 387, 402, 403), (381, 380, 395, 396), (389, 388, 403, 404), (382, 381, 396, 397), (390, 389, 404, 405), (383, 382, 397, 398), (391, 390, 405, 406), (384, 383, 398, 399), (226, 211, 508, 510), (29, 44, 485, 483), (385, 384, 399, 400), (378, 377, 392, 393), (386, 385, 400, 401), (379, 378, 393, 394), (387, 386, 401, 402), (399, 398, 413, 414), (361, 376, 529, 527), (451, 466, 541, 539), (400, 399, 414, 415), (393, 392, 407, 408), (401, 400, 415, 416), (394, 393, 408, 409), (402, 401, 416, 417), (395, 394, 409, 410), (403, 402, 417, 418), (396, 395, 410, 411), (404, 403, 418, 419), (397, 396, 411, 412), (405, 404, 419, 420), (398, 397, 412, 413), (406, 405, 420, 421), (418, 417, 432, 433), (411, 410, 425, 426), (419, 418, 433, 434), (412, 411, 426, 427), (420, 419, 434, 435), (413, 412, 427, 428), (421, 420, 435, 436), (414, 413, 428, 429), (91, 76, 490, 492), (181, 166, 502, 504), (415, 414, 429, 430), (408, 407, 422, 423), (416, 415, 430, 431), (409, 408, 423, 424), (417, 416, 431, 432), (410, 409, 424, 425), (316, 331, 523, 521), (430, 429, 444, 445), (423, 422, 437, 438), (431, 430, 445, 446), (424, 423, 438, 439), (432, 431, 446, 447), (425, 424, 439, 440), (433, 432, 447, 448), (426, 425, 440, 441), (434, 433, 448, 449), (427, 426, 441, 442), (435, 434, 449, 450), (428, 427, 442, 443), (436, 435, 450, 451), (429, 428, 443, 444), (225, 240, 511, 509), (449, 448, 463, 464), (442, 441, 456, 457), (450, 449, 464, 465), (443, 442, 457, 458), (451, 450, 465, 466), (444, 443, 458, 459), (332, 317, 522, 524), (135, 150, 499, 497), (445, 444, 459, 460), (438, 437, 452, 453), (446, 445, 460, 461), (439, 438, 453, 454), (447, 446, 461, 462), (440, 439, 454, 455), (448, 447, 462, 463), (441, 440, 455, 456), (453, 452, 467, 468), (461, 460, 475, 476), (454, 453, 468, 469), (462, 461, 476, 477), (455, 454, 469, 470), (463, 462, 477, 478), (456, 455, 470, 471), (464, 463, 478, 479), (457, 456, 471, 472), (465, 464, 479, 480), (458, 457, 472, 473), (466, 465, 480, 481), (459, 458, 473, 474), (287, 272, 516, 518), (466, 481, 543, 541), (460, 459, 474, 475)])
_uv = me_sphere_001.uv_layers.new(name='UVMap')
_uv.uv.foreach_set('vector', [0.5, 0.4349, 0.5, 0.5, 0.4687, 0.5, 0.4687, 0.4349, 0.5, 0.8907, 0.5, 0.9559, 0.4687, 0.9559, 0.4687, 0.8907, 0.5, 0.3698, 0.5, 0.4349, 0.4687, 0.4349, 0.4687, 0.3698, 0.5, 0.8256, 0.5, 0.8907, 0.4687, 0.8907, 0.4687, 0.8256, 0.5, 0.3046, 0.5, 0.3698, 0.4687, 0.3698, 0.4687, 0.3046, 0.5, 0.7605, 0.5, 0.8256, 0.4687, 0.8256, 0.4687, 0.7605, 0.5, 0.2395, 0.5, 0.3046, 0.4687, 0.3046, 0.4687, 0.2395, 0.5, 0.6954, 0.5, 0.7605, 0.4687, 0.7605, 0.4687, 0.6954, 0.5, 0.1744, 0.5, 0.2395, 0.4687, 0.2395, 0.4687, 0.1744, 0.5, 0.6302, 0.5, 0.6954, 0.4687, 0.6954, 0.4687, 0.6302, 0.5, 0.1093, 0.5, 0.1744, 0.4687, 0.1744, 0.4687, 0.1093, 0.5, 0.5651, 0.5, 0.6302, 0.4687, 0.6302, 0.4687, 0.5651, 0.5, 0.04414, 0.5, 0.1093, 0.4687, 0.1093, 0.4687, 0.04414, 0.5, 0.5, 0.5, 0.5651, 0.4687, 0.5651, 0.4687, 0.5, 0.625, 0.04414, 0.5938, 0.04414, 0.5938, 0.0, 0.625, 0.0, 0.8125, 0.04414, 0.7813, 0.04414, 0.7813, 3.105e-07, 0.8125, 3.105e-07, 0.4687, 0.04414, 0.4687, 0.1093, 0.4375, 0.1093, 0.4375, 0.04414, 0.4687, 0.5, 0.4687, 0.5651, 0.4375, 0.5651, 0.4375, 0.5, 0.4062, 0.04414, 0.375, 0.04414, 0.375, 0.0, 0.4062, 0.0, 0.0625, 0.9559, 0.09375, 0.9559, 0.09375, 1.0, 0.0625, 1.0, 0.4687, 0.4349, 0.4687, 0.5, 0.4375, 0.5, 0.4375, 0.4349, 0.4687, 0.8907, 0.4687, 0.9559, 0.4375, 0.9559, 0.4375, 0.8907, 0.4687, 0.3698, 0.4687, 0.4349, 0.4375, 0.4349, 0.4375, 0.3698, 0.4687, 0.8256, 0.4687, 0.8907, 0.4375, 0.8907, 0.4375, 0.8256, 0.4687, 0.3046, 0.4687, 0.3698, 0.4375, 0.3698, 0.4375, 0.3046, 0.4687, 0.7605, 0.4687, 0.8256, 0.4375, 0.8256, 0.4375, 0.7605, 0.4687, 0.2395, 0.4687, 0.3046, 0.4375, 0.3046, 0.4375, 0.2395, 0.4687, 0.6954, 0.4687, 0.7605, 0.4375, 0.7605, 0.4375, 0.6954, 0.4687, 0.1744, 0.4687, 0.2395, 0.4375, 0.2395, 0.4375, 0.1744, 0.4687, 0.6302, 0.4687, 0.6954, 0.4375, 0.6954, 0.4375, 0.6302, 0.4687, 0.1093, 0.4687, 0.1744, 0.4375, 0.1744, 0.4375, 0.1093, 0.4687, 0.5651, 0.4687, 0.6302, 0.4375, 0.6302, 0.4375, 0.5651, 0.4375, 0.2395, 0.4375, 0.3046, 0.4062, 0.3046, 0.4062, 0.2395, 0.4375, 0.6954, 0.4375, 0.7605, 0.4062, 0.7605, 0.4062, 0.6954, 0.4375, 0.1744, 0.4375, 0.2395, 0.4062, 0.2395, 0.4062, 0.1744, 0.4375, 0.6302, 0.4375, 0.6954, 0.4062, 0.6954, 0.4062, 0.6302, 0.4375, 0.1093, 0.4375, 0.1744, 0.4062, 0.1744, 0.4062, 0.1093, 0.4375, 0.5651, 0.4375, 0.6302, 0.4062, 0.6302, 0.4062, 0.5651, 0.4375, 0.04414, 0.4375, 0.1093, 0.4062, 0.1093, 0.4062, 0.04414, 0.4375, 0.5, 0.4375, 0.5651, 0.4062, 0.5651, 0.4062, 0.5, 0.1562, 0.9559, 0.1875, 0.9559, 0.1875, 1.0, 0.1562, 1.0, 0.25, 0.9559, 0.2812, 0.9559, 0.2812, 1.0, 0.25, 1.0, 0.4375, 0.4349, 0.4375, 0.5, 0.4062, 0.5, 0.4062, 0.4349, 0.4375, 0.8907, 0.4375, 0.9559, 0.4062, 0.9559, 0.4062, 0.8907, 0.4375, 0.3698, 0.4375, 0.4349, 0.4062, 0.4349, 0.4062, 0.3698, 0.4375, 0.8256, 0.4375, 0.8907, 0.4062, 0.8907, 0.4062, 0.8256, 0.4375, 0.3046, 0.4375, 0.3698, 0.4062, 0.3698, 0.4062, 0.3046, 0.4375, 0.7605, 0.4375, 0.8256, 0.4062, 0.8256, 0.4062, 0.7605, 0.9062, 0.04414, 0.875, 0.04414, 0.875, 3.105e-07, 0.9063, 3.105e-07, 0.3437, 0.9559, 0.375, 0.9559, 0.375, 1.0, 0.3437, 1.0, 0.4062, 0.4349, 0.4062, 0.5, 0.375, 0.5, 0.375, 0.4349, 0.4062, 0.8907, 0.4062, 0.9559, 0.375, 0.9559, 0.375, 0.8907, 0.4062, 0.3698, 0.4062, 0.4349, 0.375, 0.4349, 0.375, 0.3698, 0.4062, 0.8256, 0.4062, 0.8907, 0.375, 0.8907, 0.375, 0.8256, 0.4062, 0.3046, 0.4062, 0.3698, 0.375, 0.3698, 0.375, 0.3046, 0.4062, 0.7605, 0.4062, 0.8256, 0.375, 0.8256, 0.375, 0.7605, 0.4062, 0.2395, 0.4062, 0.3046, 0.375, 0.3046, 0.375, 0.2395, 0.4062, 0.6954, 0.4062, 0.7605, 0.375, 0.7605, 0.375, 0.6954, 0.4062, 0.1744, 0.4062, 0.2395, 0.375, 0.2395, 0.375, 0.1744, 0.4062, 0.6302, 0.4062, 0.6954, 0.375, 0.6954, 0.375, 0.6302, 0.4062, 0.1093, 0.4062, 0.1744, 0.375, 0.1744, 0.375, 0.1093, 0.4062, 0.5651, 0.4062, 0.6302, 0.375, 0.6302, 0.375, 0.5651, 0.4062, 0.04414, 0.4062, 0.1093, 0.375, 0.1093, 0.375, 0.04414, 0.4062, 0.5, 0.4062, 0.5651, 0.375, 0.5651, 0.375, 0.5, 0.375, 0.6954, 0.375, 0.7605, 0.3437, 0.7605, 0.3437, 0.6954, 0.375, 0.1744, 0.375, 0.2395, 0.3437, 0.2395, 0.3437, 0.1744, 0.375, 0.6302, 0.375, 0.6954, 0.3437, 0.6954, 0.3437, 0.6302, 0.375, 0.1093, 0.375, 0.1744, 0.3437, 0.1744, 0.3437, 0.1093, 0.375, 0.5651, 0.375, 0.6302, 0.3437, 0.6302, 0.3437, 0.5651, 0.375, 0.04414, 0.375, 0.1093, 0.3437, 0.1093, 0.3437, 0.04414, 0.375, 0.5, 0.375, 0.5651, 0.3437, 0.5651, 0.3437, 0.5, 0.5625, 0.9559, 0.5938, 0.9559, 0.5938, 1.0, 0.5625, 1.0, 0.6875, 0.9559, 0.7188, 0.9559, 0.7188, 1.0, 0.6875, 1.0, 0.375, 0.4349, 0.375, 0.5, 0.3437, 0.5, 0.3437, 0.4349, 0.375, 0.8907, 0.375, 0.9559, 0.3437, 0.9559, 0.3437, 0.8907, 0.375, 0.3698, 0.375, 0.4349, 0.3437, 0.4349, 0.3437, 0.3698, 0.375, 0.8256, 0.375, 0.8907, 0.3437, 0.8907, 0.3437, 0.8256, 0.375, 0.3046, 0.375, 0.3698, 0.3437, 0.3698, 0.3437, 0.3046, 0.375, 0.7605, 0.375, 0.8256, 0.3437, 0.8256, 0.3437, 0.7605, 0.375, 0.2395, 0.375, 0.3046, 0.3437, 0.3046, 0.3437, 0.2395, 0.3437, 0.4349, 0.3437, 0.5, 0.3125, 0.5, 0.3125, 0.4349, 0.3437, 0.8907, 0.3437, 0.9559, 0.3125, 0.9559, 0.3125, 0.8907, 0.3437, 0.3698, 0.3437, 0.4349, 0.3125, 0.4349, 0.3125, 0.3698, 0.3437, 0.8256, 0.3437, 0.8907, 0.3125, 0.8907, 0.3125, 0.8256, 0.3437, 0.3046, 0.3437, 0.3698, 0.3125, 0.3698, 0.3125, 0.3046, 0.3437, 0.7605, 0.3437, 0.8256, 0.3125, 0.8256, 0.3125, 0.7605, 0.3437, 0.2395, 0.3437, 0.3046, 0.3125, 0.3046, 0.3125, 0.2395, 0.3437, 0.6954, 0.3437, 0.7605, 0.3125, 0.7605, 0.3125, 0.6954, 0.3437, 0.1744, 0.3437, 0.2395, 0.3125, 0.2395, 0.3125, 0.1744, 0.3437, 0.6302, 0.3437, 0.6954, 0.3125, 0.6954, 0.3125, 0.6302, 0.3437, 0.1093, 0.3437, 0.1744, 0.3125, 0.1744, 0.3125, 0.1093, 0.3437, 0.5651, 0.3437, 0.6302, 0.3125, 0.6302, 0.3125, 0.5651, 0.3437, 0.04414, 0.3437, 0.1093, 0.3125, 0.1093, 0.3125, 0.04414, 0.3437, 0.5, 0.3437, 0.5651, 0.3125, 0.5651, 0.3125, 0.5, 0.375, 0.9559, 0.4062, 0.9559, 0.4062, 1.0, 0.375, 1.0, 0.3125, 0.04414, 0.2812, 0.04414, 0.2812, 3.105e-07, 0.3125, 3.105e-07, 0.3125, 0.1744, 0.3125, 0.2395, 0.2812, 0.2395, 0.2812, 0.1744, 0.3125, 0.6302, 0.3125, 0.6954, 0.2812, 0.6954, 0.2812, 0.6302, 0.3125, 0.1093, 0.3125, 0.1744, 0.2812, 0.1744, 0.2812, 0.1093, 0.3125, 0.5651, 0.3125, 0.6302, 0.2812, 0.6302, 0.2812, 0.5651, 0.3125, 0.04414, 0.3125, 0.1093, 0.2812, 0.1093, 0.2812, 0.04414, 0.3125, 0.5, 0.3125, 0.5651, 0.2812, 0.5651, 0.2812, 0.5, 0.125, 0.04414, 0.09375, 0.04414, 0.09375, 3.105e-07, 0.125, 3.105e-07, 1.0, 0.04414, 0.9687, 0.04414, 0.9688, 3.105e-07, 1.0, 3.105e-07, 0.3125, 0.4349, 0.3125, 0.5, 0.2812, 0.5, 0.2812, 0.4349, 0.3125, 0.8907, 0.3125, 0.9559, 0.2812, 0.9559, 0.2812, 0.8907, 0.3125, 0.3698, 0.3125, 0.4349, 0.2812, 0.4349, 0.2812, 0.3698, 0.3125, 0.8256, 0.3125, 0.8907, 0.2812, 0.8907, 0.2812, 0.8256, 0.3125, 0.3046, 0.3125, 0.3698, 0.2812, 0.3698, 0.2812, 0.3046, 0.3125, 0.7605, 0.3125, 0.8256, 0.2812, 0.8256, 0.2812, 0.7605, 0.3125, 0.2395, 0.3125, 0.3046, 0.2812, 0.3046, 0.2812, 0.2395, 0.3125, 0.6954, 0.3125, 0.7605, 0.2812, 0.7605, 0.2812, 0.6954, 0.2812, 0.8907, 0.2812, 0.9559, 0.25, 0.9559, 0.25, 0.8907, 0.2812, 0.3698, 0.2812, 0.4349, 0.25, 0.4349, 0.25, 0.3698, 0.2812, 0.8256, 0.2812, 0.8907, 0.25, 0.8907, 0.25, 0.8256, 0.2812, 0.3046, 0.2812, 0.3698, 0.25, 0.3698, 0.25, 0.3046, 0.2812, 0.7605, 0.2812, 0.8256, 0.25, 0.8256, 0.25, 0.7605, 0.2812, 0.2395, 0.2812, 0.3046, 0.25, 0.3046, 0.25, 0.2395, 0.2812, 0.6954, 0.2812, 0.7605, 0.25, 0.7605, 0.25, 0.6954, 0.2812, 0.1744, 0.2812, 0.2395, 0.25, 0.2395, 0.25, 0.1744, 0.2812, 0.6302, 0.2812, 0.6954, 0.25, 0.6954, 0.25, 0.6302, 0.2812, 0.1093, 0.2812, 0.1744, 0.25, 0.1744, 0.25, 0.1093, 0.2812, 0.5651, 0.2812, 0.6302, 0.25, 0.6302, 0.25, 0.5651, 0.2812, 0.04414, 0.2812, 0.1093, 0.25, 0.1093, 0.25, 0.04414, 0.2812, 0.5, 0.2812, 0.5651, 0.25, 0.5651, 0.25, 0.5, 0.2812, 0.04414, 0.25, 0.04414, 0.25, 3.105e-07, 0.2812, 3.105e-07, 0.09375, 0.04414, 0.0625, 0.04414, 0.0625, 3.105e-07, 0.09375, 3.105e-07, 0.2812, 0.4349, 0.2812, 0.5, 0.25, 0.5, 0.25, 0.4349, 0.25, 0.6302, 0.25, 0.6954, 0.2187, 0.6954, 0.2187, 0.6302, 0.25, 0.1093, 0.25, 0.1744, 0.2187, 0.1744, 0.2187, 0.1093, 0.25, 0.5651, 0.25, 0.6302, 0.2187, 0.6302, 0.2187, 0.5651, 0.25, 0.04414, 0.25, 0.1093, 0.2187, 0.1093, 0.2187, 0.04414, 0.25, 0.5, 0.25, 0.5651, 0.2187, 0.5651, 0.2187, 0.5, 0.6563, 0.9559, 0.6875, 0.9559, 0.6875, 1.0, 0.6563, 1.0, 0.7188, 0.04414, 0.6875, 0.04414, 0.6875, 0.0, 0.7188, 3.105e-07, 0.25, 0.4349, 0.25, 0.5, 0.2187, 0.5, 0.2187, 0.4349, 0.25, 0.8907, 0.25, 0.9559, 0.2187, 0.9559, 0.2187, 0.8907, 0.25, 0.3698, 0.25, 0.4349, 0.2187, 0.4349, 0.2187, 0.3698, 0.25, 0.8256, 0.25, 0.8907, 0.2187, 0.8907, 0.2187, 0.8256, 0.25, 0.3046, 0.25, 0.3698, 0.2187, 0.3698, 0.2187, 0.3046, 0.25, 0.7605, 0.25, 0.8256, 0.2187, 0.8256, 0.2187, 0.7605, 0.25, 0.2395, 0.25, 0.3046, 0.2187, 0.3046, 0.2187, 0.2395, 0.25, 0.6954, 0.25, 0.7605, 0.2187, 0.7605, 0.2187, 0.6954, 0.25, 0.1744, 0.25, 0.2395, 0.2187, 0.2395, 0.2187, 0.1744, 0.2187, 0.3698, 0.2187, 0.4349, 0.1875, 0.4349, 0.1875, 0.3698, 0.2187, 0.8256, 0.2187, 0.8907, 0.1875, 0.8907, 0.1875, 0.8256, 0.2187, 0.3046, 0.2187, 0.3698, 0.1875, 0.3698, 0.1875, 0.3046, 0.2187, 0.7605, 0.2187, 0.8256, 0.1875, 0.8256, 0.1875, 0.7605, 0.2187, 0.2395, 0.2187, 0.3046, 0.1875, 0.3046, 0.1875, 0.2395, 0.2187, 0.6954, 0.2187, 0.7605, 0.1875, 0.7605, 0.1875, 0.6954, 0.2187, 0.1744, 0.2187, 0.2395, 0.1875, 0.2395, 0.1875, 0.1744, 0.2187, 0.6302, 0.2187, 0.6954, 0.1875, 0.6954, 0.1875, 0.6302, 0.2187, 0.1093, 0.2187, 0.1744, 0.1875, 0.1744, 0.1875, 0.1093, 0.2187, 0.5651, 0.2187, 0.6302, 0.1875, 0.6302, 0.1875, 0.5651, 0.2187, 0.04414, 0.2187, 0.1093, 0.1875, 0.1093, 0.1875, 0.04414, 0.2187, 0.5, 0.2187, 0.5651, 0.1875, 0.5651, 0.1875, 0.5, 0.4375, 0.9559, 0.4687, 0.9559, 0.4687, 1.0, 0.4375, 1.0, 0.8438, 0.9559, 0.875, 0.9559, 0.875, 1.0, 0.8438, 1.0, 0.2187, 0.4349, 0.2187, 0.5, 0.1875, 0.5, 0.1875, 0.4349, 0.2187, 0.8907, 0.2187, 0.9559, 0.1875, 0.9559, 0.1875, 0.8907, 0.1875, 0.1093, 0.1875, 0.1744, 0.1562, 0.1744, 0.1562, 0.1093, 0.1875, 0.5651, 0.1875, 0.6302, 0.1562, 0.6302, 0.1562, 0.5651, 0.1875, 0.04414, 0.1875, 0.1093, 0.1562, 0.1093, 0.1562, 0.04414, 0.1875, 0.5, 0.1875, 0.5651, 0.1562, 0.5651, 0.1562, 0.5, 0.1875, 0.04414, 0.1562, 0.04414, 0.1562, 3.105e-07, 0.1875, 3.105e-07, 0.9687, 0.9559, 1.0, 0.9559, 1.0, 1.0, 0.9688, 1.0, 0.1875, 0.4349, 0.1875, 0.5, 0.1562, 0.5, 0.1562, 0.4349, 0.1875, 0.8907, 0.1875, 0.9559, 0.1562, 0.9559, 0.1562, 0.8907, 0.1875, 0.3698, 0.1875, 0.4349, 0.1562, 0.4349, 0.1562, 0.3698, 0.1875, 0.8256, 0.1875, 0.8907, 0.1562, 0.8907, 0.1562, 0.8256, 0.1875, 0.3046, 0.1875, 0.3698, 0.1562, 0.3698, 0.1562, 0.3046, 0.1875, 0.7605, 0.1875, 0.8256, 0.1562, 0.8256, 0.1562, 0.7605, 0.1875, 0.2395, 0.1875, 0.3046, 0.1562, 0.3046, 0.1562, 0.2395, 0.1875, 0.6954, 0.1875, 0.7605, 0.1562, 0.7605, 0.1562, 0.6954, 0.1875, 0.1744, 0.1875, 0.2395, 0.1562, 0.2395, 0.1562, 0.1744, 0.1875, 0.6302, 0.1875, 0.6954, 0.1562, 0.6954, 0.1562, 0.6302, 0.1562, 0.3046, 0.1562, 0.3698, 0.125, 0.3698, 0.125, 0.3046, 0.1562, 0.7605, 0.1562, 0.8256, 0.125, 0.8256, 0.125, 0.7605, 0.1562, 0.2395, 0.1562, 0.3046, 0.125, 0.3046, 0.125, 0.2395, 0.1562, 0.6954, 0.1562, 0.7605, 0.125, 0.7605, 0.125, 0.6954, 0.1562, 0.1744, 0.1562, 0.2395, 0.125, 0.2395, 0.125, 0.1744, 0.1562, 0.6302, 0.1562, 0.6954, 0.125, 0.6954, 0.125, 0.6302, 0.1562, 0.1093, 0.1562, 0.1744, 0.125, 0.1744, 0.125, 0.1093, 0.1562, 0.5651, 0.1562, 0.6302, 0.125, 0.6302, 0.125, 0.5651, 0.1562, 0.04414, 0.1562, 0.1093, 0.125, 0.1093, 0.125, 0.04414, 0.1562, 0.5, 0.1562, 0.5651, 0.125, 0.5651, 0.125, 0.5, 0.4687, 0.9559, 0.5, 0.9559, 0.5, 1.0, 0.4687, 1.0, 0.375, 0.04414, 0.3437, 0.04414, 0.3437, 3.105e-07, 0.375, 0.0, 0.1562, 0.4349, 0.1562, 0.5, 0.125, 0.5, 0.125, 0.4349, 0.1562, 0.8907, 0.1562, 0.9559, 0.125, 0.9559, 0.125, 0.8907, 0.1562, 0.3698, 0.1562, 0.4349, 0.125, 0.4349, 0.125, 0.3698, 0.1562, 0.8256, 0.1562, 0.8907, 0.125, 0.8907, 0.125, 0.8256, 0.125, 0.04414, 0.125, 0.1093, 0.09375, 0.1093, 0.09375, 0.04414, 0.125, 0.5, 0.125, 0.5651, 0.09375, 0.5651, 0.09375, 0.5, 0.9375, 0.9559, 0.9687, 0.9559, 0.9688, 1.0, 0.9375, 1.0, 0.75, 0.9559, 0.7813, 0.9559, 0.7813, 1.0, 0.75, 1.0, 0.125, 0.4349, 0.125, 0.5, 0.09375, 0.5, 0.09375, 0.4349, 0.125, 0.8907, 0.125, 0.9559, 0.09375, 0.9559, 0.09375, 0.8907, 0.125, 0.3698, 0.125, 0.4349, 0.09375, 0.4349, 0.09375, 0.3698, 0.125, 0.8256, 0.125, 0.8907, 0.09375, 0.8907, 0.09375, 0.8256, 0.125, 0.3046, 0.125, 0.3698, 0.09375, 0.3698, 0.09375, 0.3046, 0.125, 0.7605, 0.125, 0.8256, 0.09375, 0.8256, 0.09375, 0.7605, 0.125, 0.2395, 0.125, 0.3046, 0.09375, 0.3046, 0.09375, 0.2395, 0.125, 0.6954, 0.125, 0.7605, 0.09375, 0.7605, 0.09375, 0.6954, 0.125, 0.1744, 0.125, 0.2395, 0.09375, 0.2395, 0.09375, 0.1744, 0.125, 0.6302, 0.125, 0.6954, 0.09375, 0.6954, 0.09375, 0.6302, 0.125, 0.1093, 0.125, 0.1744, 0.09375, 0.1744, 0.09375, 0.1093, 0.125, 0.5651, 0.125, 0.6302, 0.09375, 0.6302, 0.09375, 0.5651, 0.09375, 0.7605, 0.09375, 0.8256, 0.0625, 0.8256, 0.0625, 0.7605, 0.09375, 0.2395, 0.09375, 0.3046, 0.0625, 0.3046, 0.0625, 0.2395, 0.09375, 0.6954, 0.09375, 0.7605, 0.0625, 0.7605, 0.0625, 0.6954, 0.09375, 0.1744, 0.09375, 0.2395, 0.0625, 0.2395, 0.0625, 0.1744, 0.09375, 0.6302, 0.09375, 0.6954, 0.0625, 0.6954, 0.0625, 0.6302, 0.09375, 0.1093, 0.09375, 0.1744, 0.0625, 0.1744, 0.0625, 0.1093, 0.09375, 0.5651, 0.09375, 0.6302, 0.0625, 0.6302, 0.0625, 0.5651, 0.09375, 0.04414, 0.09375, 0.1093, 0.0625, 0.1093, 0.0625, 0.04414, 0.09375, 0.5, 0.09375, 0.5651, 0.0625, 0.5651, 0.0625, 0.5, 0.6875, 0.04414, 0.6563, 0.04414, 0.6563, 0.0, 0.6875, 0.0, 0.3125, 0.9559, 0.3437, 0.9559, 0.3437, 1.0, 0.3125, 1.0, 0.09375, 0.4349, 0.09375, 0.5, 0.0625, 0.5, 0.0625, 0.4349, 0.09375, 0.8907, 0.09375, 0.9559, 0.0625, 0.9559, 0.0625, 0.8907, 0.09375, 0.3698, 0.09375, 0.4349, 0.0625, 0.4349, 0.0625, 0.3698, 0.09375, 0.8256, 0.09375, 0.8907, 0.0625, 0.8907, 0.0625, 0.8256, 0.09375, 0.3046, 0.09375, 0.3698, 0.0625, 0.3698, 0.0625, 0.3046, 0.0625, 0.5, 0.0625, 0.5651, 0.03125, 0.5651, 0.03125, 0.5, 0.5938, 0.04414, 0.5625, 0.04414, 0.5625, 0.0, 0.5938, 0.0, 0.875, 0.04414, 0.8438, 0.04414, 0.8438, 3.105e-07, 0.875, 3.105e-07, 0.0625, 0.4349, 0.0625, 0.5, 0.03125, 0.5, 0.03125, 0.4349, 0.0625, 0.8907, 0.0625, 0.9559, 0.03125, 0.9559, 0.03125, 0.8907, 0.0625, 0.3698, 0.0625, 0.4349, 0.03125, 0.4349, 0.03125, 0.3698, 0.0625, 0.8256, 0.0625, 0.8907, 0.03125, 0.8907, 0.03125, 0.8256, 0.0625, 0.3046, 0.0625, 0.3698, 0.03125, 0.3698, 0.03125, 0.3046, 0.0625, 0.7605, 0.0625, 0.8256, 0.03125, 0.8256, 0.03125, 0.7605, 0.0625, 0.2395, 0.0625, 0.3046, 0.03125, 0.3046, 0.03125, 0.2395, 0.0625, 0.6954, 0.0625, 0.7605, 0.03125, 0.7605, 0.03125, 0.6954, 0.0625, 0.1744, 0.0625, 0.2395, 0.03125, 0.2395, 0.03125, 0.1744, 0.0625, 0.6302, 0.0625, 0.6954, 0.03125, 0.6954, 0.03125, 0.6302, 0.0625, 0.1093, 0.0625, 0.1744, 0.03125, 0.1744, 0.03125, 0.1093, 0.0625, 0.5651, 0.0625, 0.6302, 0.03125, 0.6302, 0.03125, 0.5651, 0.0625, 0.04414, 0.0625, 0.1093, 0.03125, 0.1093, 0.03125, 0.04414, 0.03125, 0.2395, 0.03125, 0.3046, 0.0, 0.3046, 0.0, 0.2395, 0.03125, 0.6954, 0.03125, 0.7605, 0.0, 0.7605, 0.0, 0.6954, 0.03125, 0.1744, 0.03125, 0.2395, 0.0, 0.2395, 0.0, 0.1744, 0.03125, 0.6302, 0.03125, 0.6954, 0.0, 0.6954, 3.974e-08, 0.6302, 0.03125, 0.1093, 0.03125, 0.1744, 0.0, 0.1744, 0.0, 0.1093, 0.03125, 0.5651, 0.03125, 0.6302, 3.974e-08, 0.6302, 0.0, 0.5651, 0.03125, 0.04414, 0.03125, 0.1093, 0.0, 0.1093, 0.0, 0.04414, 0.03125, 0.5, 0.03125, 0.5651, 0.0, 0.5651, 0.0, 0.5, 0.2187, 0.9559, 0.25, 0.9559, 0.25, 1.0, 0.2187, 1.0, 0.125, 0.9559, 0.1562, 0.9559, 0.1562, 1.0, 0.125, 1.0, 0.03125, 0.4349, 0.03125, 0.5, 0.0, 0.5, 0.0, 0.4349, 0.03125, 0.8907, 0.03125, 0.9559, 0.0, 0.9559, 3.974e-08, 0.8907, 0.03125, 0.3698, 0.03125, 0.4349, 0.0, 0.4349, 3.974e-08, 0.3698, 0.03125, 0.8256, 0.03125, 0.8907, 3.974e-08, 0.8907, 3.974e-08, 0.8256, 0.03125, 0.3046, 0.03125, 0.3698, 3.974e-08, 0.3698, 0.0, 0.3046, 0.03125, 0.7605, 0.03125, 0.8256, 3.974e-08, 0.8256, 0.0, 0.7605, 0.9687, 0.04414, 0.9375, 0.04414, 0.9375, 3.105e-07, 0.9688, 3.105e-07, 0.0625, 0.04414, 0.03125, 0.04414, 0.03125, 3.105e-07, 0.0625, 3.105e-07, 1.0, 0.4349, 1.0, 0.5, 0.9687, 0.5, 0.9687, 0.4349, 1.0, 0.8907, 1.0, 0.9559, 0.9687, 0.9559, 0.9687, 0.8907, 1.0, 0.3698, 1.0, 0.4349, 0.9687, 0.4349, 0.9687, 0.3698, 1.0, 0.8256, 1.0, 0.8907, 0.9687, 0.8907, 0.9687, 0.8256, 1.0, 0.3046, 1.0, 0.3698, 0.9687, 0.3698, 0.9687, 0.3046, 1.0, 0.7605, 1.0, 0.8256, 0.9687, 0.8256, 0.9687, 0.7605, 1.0, 0.2395, 1.0, 0.3046, 0.9687, 0.3046, 0.9687, 0.2395, 1.0, 0.6954, 1.0, 0.7605, 0.9687, 0.7605, 0.9687, 0.6954, 1.0, 0.1744, 1.0, 0.2395, 0.9687, 0.2395, 0.9687, 0.1744, 1.0, 0.6302, 1.0, 0.6954, 0.9687, 0.6954, 0.9687, 0.6302, 1.0, 0.1093, 1.0, 0.1744, 0.9687, 0.1744, 0.9687, 0.1093, 1.0, 0.5651, 1.0, 0.6302, 0.9687, 0.6302, 0.9687, 0.5651, 1.0, 0.04414, 1.0, 0.1093, 0.9687, 0.1093, 0.9687, 0.04414, 1.0, 0.5, 1.0, 0.5651, 0.9687, 0.5651, 0.9687, 0.5, 0.9687, 0.6954, 0.9687, 0.7605, 0.9375, 0.7605, 0.9375, 0.6954, 0.9687, 0.1744, 0.9687, 0.2395, 0.9375, 0.2395, 0.9375, 0.1744, 0.9687, 0.6302, 0.9687, 0.6954, 0.9375, 0.6954, 0.9375, 0.6302, 0.9687, 0.1093, 0.9687, 0.1744, 0.9375, 0.1744, 0.9375, 0.1093, 0.9687, 0.5651, 0.9687, 0.6302, 0.9375, 0.6302, 0.9375, 0.5651, 0.9687, 0.04414, 0.9687, 0.1093, 0.9375, 0.1093, 0.9375, 0.04414, 0.9687, 0.5, 0.9687, 0.5651, 0.9375, 0.5651, 0.9375, 0.5, 0.9062, 0.9559, 0.9375, 0.9559, 0.9375, 1.0, 0.9063, 1.0, 0.5, 0.04414, 0.4687, 0.04414, 0.4687, 0.0, 0.5, 0.0, 0.9687, 0.4349, 0.9687, 0.5, 0.9375, 0.5, 0.9375, 0.4349, 0.9687, 0.8907, 0.9687, 0.9559, 0.9375, 0.9559, 0.9375, 0.8907, 0.9687, 0.3698, 0.9687, 0.4349, 0.9375, 0.4349, 0.9375, 0.3698, 0.9687, 0.8256, 0.9687, 0.8907, 0.9375, 0.8907, 0.9375, 0.8256, 0.9687, 0.3046, 0.9687, 0.3698, 0.9375, 0.3698, 0.9375, 0.3046, 0.9687, 0.7605, 0.9687, 0.8256, 0.9375, 0.8256, 0.9375, 0.7605, 0.9687, 0.2395, 0.9687, 0.3046, 0.9375, 0.3046, 0.9375, 0.2395, 0.9375, 0.4349, 0.9375, 0.5, 0.9062, 0.5, 0.9062, 0.4349, 0.9375, 0.8907, 0.9375, 0.9559, 0.9062, 0.9559, 0.9062, 0.8907, 0.9375, 0.3698, 0.9375, 0.4349, 0.9062, 0.4349, 0.9062, 0.3698, 0.9375, 0.8256, 0.9375, 0.8907, 0.9062, 0.8907, 0.9062, 0.8256, 0.9375, 0.3046, 0.9375, 0.3698, 0.9062, 0.3698, 0.9062, 0.3046, 0.9375, 0.7605, 0.9375, 0.8256, 0.9062, 0.8256, 0.9062, 0.7605, 0.9375, 0.2395, 0.9375, 0.3046, 0.9062, 0.3046, 0.9062, 0.2395, 0.9375, 0.6954, 0.9375, 0.7605, 0.9062, 0.7605, 0.9062, 0.6954, 0.9375, 0.1744, 0.9375, 0.2395, 0.9062, 0.2395, 0.9062, 0.1744, 0.9375, 0.6302, 0.9375, 0.6954, 0.9062, 0.6954, 0.9062, 0.6302, 0.9375, 0.1093, 0.9375, 0.1744, 0.9062, 0.1744, 0.9062, 0.1093, 0.9375, 0.5651, 0.9375, 0.6302, 0.9062, 0.6302, 0.9062, 0.5651, 0.9375, 0.04414, 0.9375, 0.1093, 0.9062, 0.1093, 0.9062, 0.04414, 0.9375, 0.5, 0.9375, 0.5651, 0.9062, 0.5651, 0.9062, 0.5, 0.5, 0.9559, 0.5312, 0.9559, 0.5312, 1.0, 0.5, 1.0, 0.03125, 0.9559, 0.0625, 0.9559, 0.0625, 1.0, 0.03125, 1.0, 0.9062, 0.1744, 0.9062, 0.2395, 0.875, 0.2395, 0.875, 0.1744, 0.9062, 0.6302, 0.9062, 0.6954, 0.875, 0.6954, 0.875, 0.6302, 0.9062, 0.1093, 0.9062, 0.1744, 0.875, 0.1744, 0.875, 0.1093, 0.9062, 0.5651, 0.9062, 0.6302, 0.875, 0.6302, 0.875, 0.5651, 0.9062, 0.04414, 0.9062, 0.1093, 0.875, 0.1093, 0.875, 0.04414, 0.9062, 0.5, 0.9062, 0.5651, 0.875, 0.5651, 0.875, 0.5, 0.5938, 0.9559, 0.625, 0.9559, 0.625, 1.0, 0.5938, 1.0, 0.7813, 0.04414, 0.75, 0.04414, 0.75, 3.105e-07, 0.7813, 3.105e-07, 0.9062, 0.4349, 0.9062, 0.5, 0.875, 0.5, 0.875, 0.4349, 0.9062, 0.8907, 0.9062, 0.9559, 0.875, 0.9559, 0.875, 0.8907, 0.9062, 0.3698, 0.9062, 0.4349, 0.875, 0.4349, 0.875, 0.3698, 0.9062, 0.8256, 0.9062, 0.8907, 0.875, 0.8907, 0.875, 0.8256, 0.9062, 0.3046, 0.9062, 0.3698, 0.875, 0.3698, 0.875, 0.3046, 0.9062, 0.7605, 0.9062, 0.8256, 0.875, 0.8256, 0.875, 0.7605, 0.9062, 0.2395, 0.9062, 0.3046, 0.875, 0.3046, 0.875, 0.2395, 0.9062, 0.6954, 0.9062, 0.7605, 0.875, 0.7605, 0.875, 0.6954, 0.875, 0.3698, 0.875, 0.4349, 0.8437, 0.4349, 0.8437, 0.3698, 0.875, 0.8256, 0.875, 0.8907, 0.8438, 0.8907, 0.8437, 0.8256, 0.875, 0.3046, 0.875, 0.3698, 0.8437, 0.3698, 0.8437, 0.3046, 0.875, 0.7605, 0.875, 0.8256, 0.8437, 0.8256, 0.8437, 0.7605, 0.875, 0.2395, 0.875, 0.3046, 0.8437, 0.3046, 0.8437, 0.2395, 0.875, 0.6954, 0.875, 0.7605, 0.8437, 0.7605, 0.8437, 0.6954, 0.875, 0.1744, 0.875, 0.2395, 0.8437, 0.2395, 0.8437, 0.1744, 0.875, 0.6302, 0.875, 0.6954, 0.8437, 0.6954, 0.8437, 0.6302, 0.875, 0.1093, 0.875, 0.1744, 0.8437, 0.1744, 0.8438, 0.1093, 0.875, 0.5651, 0.875, 0.6302, 0.8437, 0.6302, 0.8437, 0.5651, 0.875, 0.04414, 0.875, 0.1093, 0.8438, 0.1093, 0.8438, 0.04414, 0.875, 0.5, 0.875, 0.5651, 0.8437, 0.5651, 0.8437, 0.5, 0.4687, 0.04414, 0.4375, 0.04414, 0.4375, 0.0, 0.4687, 0.0, 0.1562, 0.04414, 0.125, 0.04414, 0.125, 3.105e-07, 0.1562, 3.105e-07, 0.875, 0.4349, 0.875, 0.5, 0.8437, 0.5, 0.8437, 0.4349, 0.875, 0.8907, 0.875, 0.9559, 0.8438, 0.9559, 0.8438, 0.8907, 0.8438, 0.1093, 0.8437, 0.1744, 0.8125, 0.1744, 0.8125, 0.1093, 0.8437, 0.5651, 0.8437, 0.6302, 0.8125, 0.6302, 0.8125, 0.5651, 0.8438, 0.04414, 0.8438, 0.1093, 0.8125, 0.1093, 0.8125, 0.04414, 0.8437, 0.5, 0.8437, 0.5651, 0.8125, 0.5651, 0.8125, 0.5, 0.3437, 0.04414, 0.3125, 0.04414, 0.3125, 3.105e-07, 0.3437, 3.105e-07, 0.4062, 0.9559, 0.4375, 0.9559, 0.4375, 1.0, 0.4062, 1.0, 0.8437, 0.4349, 0.8437, 0.5, 0.8125, 0.5, 0.8125, 0.4349, 0.8438, 0.8907, 0.8438, 0.9559, 0.8125, 0.9559, 0.8125, 0.8907, 0.8437, 0.3698, 0.8437, 0.4349, 0.8125, 0.4349, 0.8125, 0.3698, 0.8437, 0.8256, 0.8438, 0.8907, 0.8125, 0.8907, 0.8125, 0.8256, 0.8437, 0.3046, 0.8437, 0.3698, 0.8125, 0.3698, 0.8125, 0.3046, 0.8437, 0.7605, 0.8437, 0.8256, 0.8125, 0.8256, 0.8125, 0.7605, 0.8437, 0.2395, 0.8437, 0.3046, 0.8125, 0.3046, 0.8125, 0.2395, 0.8437, 0.6954, 0.8437, 0.7605, 0.8125, 0.7605, 0.8125, 0.6954, 0.8437, 0.1744, 0.8437, 0.2395, 0.8125, 0.2395, 0.8125, 0.1744, 0.8437, 0.6302, 0.8437, 0.6954, 0.8125, 0.6954, 0.8125, 0.6302, 0.8125, 0.8256, 0.8125, 0.8907, 0.7813, 0.8907, 0.7812, 0.8256, 0.8125, 0.3046, 0.8125, 0.3698, 0.7812, 0.3698, 0.7812, 0.3046, 0.8125, 0.7605, 0.8125, 0.8256, 0.7812, 0.8256, 0.7812, 0.7605, 0.8125, 0.2395, 0.8125, 0.3046, 0.7812, 0.3046, 0.7812, 0.2395, 0.8125, 0.6954, 0.8125, 0.7605, 0.7812, 0.7605, 0.7812, 0.6954, 0.8125, 0.1744, 0.8125, 0.2395, 0.7812, 0.2395, 0.7812, 0.1744, 0.8125, 0.6302, 0.8125, 0.6954, 0.7812, 0.6954, 0.7812, 0.6302, 0.8125, 0.1093, 0.8125, 0.1744, 0.7812, 0.1744, 0.7813, 0.1093, 0.8125, 0.5651, 0.8125, 0.6302, 0.7812, 0.6302, 0.7812, 0.5651, 0.8125, 0.04414, 0.8125, 0.1093, 0.7813, 0.1093, 0.7813, 0.04414, 0.8125, 0.5, 0.8125, 0.5651, 0.7812, 0.5651, 0.7812, 0.5, 0.7188, 0.9559, 0.75, 0.9559, 0.75, 1.0, 0.7188, 1.0, 0.5312, 0.9559, 0.5625, 0.9559, 0.5625, 1.0, 0.5312, 1.0, 0.8125, 0.4349, 0.8125, 0.5, 0.7812, 0.5, 0.7812, 0.4349, 0.8125, 0.8907, 0.8125, 0.9559, 0.7813, 0.9559, 0.7813, 0.8907, 0.8125, 0.3698, 0.8125, 0.4349, 0.7812, 0.4349, 0.7812, 0.3698, 0.7812, 0.5651, 0.7812, 0.6302, 0.75, 0.6302, 0.75, 0.5651, 0.7813, 0.04414, 0.7813, 0.1093, 0.75, 0.1093, 0.75, 0.04414, 0.7812, 0.5, 0.7812, 0.5651, 0.75, 0.5651, 0.75, 0.5, 0.25, 0.04414, 0.2187, 0.04414, 0.2187, 3.105e-07, 0.25, 3.105e-07, 0.8125, 0.9559, 0.8438, 0.9559, 0.8438, 1.0, 0.8125, 1.0, 0.7812, 0.4349, 0.7812, 0.5, 0.75, 0.5, 0.75, 0.4349, 0.7813, 0.8907, 0.7813, 0.9559, 0.75, 0.9559, 0.75, 0.8907, 0.7812, 0.3698, 0.7812, 0.4349, 0.75, 0.4349, 0.75, 0.3698, 0.7812, 0.8256, 0.7813, 0.8907, 0.75, 0.8907, 0.75, 0.8256, 0.7812, 0.3046, 0.7812, 0.3698, 0.75, 0.3698, 0.75, 0.3046, 0.7812, 0.7605, 0.7812, 0.8256, 0.75, 0.8256, 0.75, 0.7605, 0.7812, 0.2395, 0.7812, 0.3046, 0.75, 0.3046, 0.75, 0.2395, 0.7812, 0.6954, 0.7812, 0.7605, 0.75, 0.7605, 0.75, 0.6954, 0.7812, 0.1744, 0.7812, 0.2395, 0.75, 0.2395, 0.75, 0.1744, 0.7812, 0.6302, 0.7812, 0.6954, 0.75, 0.6954, 0.75, 0.6302, 0.7813, 0.1093, 0.7812, 0.1744, 0.75, 0.1744, 0.75, 0.1093, 0.75, 0.3046, 0.75, 0.3698, 0.7188, 0.3698, 0.7187, 0.3046, 0.75, 0.7605, 0.75, 0.8256, 0.7188, 0.8256, 0.7187, 0.7605, 0.75, 0.2395, 0.75, 0.3046, 0.7187, 0.3046, 0.7187, 0.2395, 0.75, 0.6954, 0.75, 0.7605, 0.7187, 0.7605, 0.7187, 0.6954, 0.75, 0.1744, 0.75, 0.2395, 0.7187, 0.2395, 0.7188, 0.1744, 0.75, 0.6302, 0.75, 0.6954, 0.7187, 0.6954, 0.7188, 0.6302, 0.75, 0.1093, 0.75, 0.1744, 0.7188, 0.1744, 0.7188, 0.1093, 0.75, 0.5651, 0.75, 0.6302, 0.7188, 0.6302, 0.7187, 0.5651, 0.75, 0.04414, 0.75, 0.1093, 0.7188, 0.1093, 0.7188, 0.04414, 0.75, 0.5, 0.75, 0.5651, 0.7187, 0.5651, 0.7187, 0.5, 0.6563, 0.04414, 0.625, 0.04414, 0.625, 0.0, 0.6563, 0.0, 0.9375, 0.04414, 0.9062, 0.04414, 0.9063, 3.105e-07, 0.9375, 3.105e-07, 0.75, 0.4349, 0.75, 0.5, 0.7187, 0.5, 0.7187, 0.4349, 0.75, 0.8907, 0.75, 0.9559, 0.7188, 0.9559, 0.7188, 0.8907, 0.75, 0.3698, 0.75, 0.4349, 0.7187, 0.4349, 0.7188, 0.3698, 0.75, 0.8256, 0.75, 0.8907, 0.7188, 0.8907, 0.7188, 0.8256, 0.7188, 0.04414, 0.7188, 0.1093, 0.6875, 0.1093, 0.6875, 0.04414, 0.7187, 0.5, 0.7187, 0.5651, 0.6875, 0.5651, 0.6875, 0.5, 0.625, 0.9559, 0.6563, 0.9559, 0.6563, 1.0, 0.625, 1.0, 0.1875, 0.9559, 0.2187, 0.9559, 0.2187, 1.0, 0.1875, 1.0, 0.7187, 0.4349, 0.7187, 0.5, 0.6875, 0.5, 0.6875, 0.4349, 0.7188, 0.8907, 0.7188, 0.9559, 0.6875, 0.9559, 0.6875, 0.8907, 0.7188, 0.3698, 0.7187, 0.4349, 0.6875, 0.4349, 0.6875, 0.3698, 0.7188, 0.8256, 0.7188, 0.8907, 0.6875, 0.8907, 0.6875, 0.8256, 0.7187, 0.3046, 0.7188, 0.3698, 0.6875, 0.3698, 0.6875, 0.3046, 0.7187, 0.7605, 0.7188, 0.8256, 0.6875, 0.8256, 0.6875, 0.7605, 0.7187, 0.2395, 0.7187, 0.3046, 0.6875, 0.3046, 0.6875, 0.2395, 0.7187, 0.6954, 0.7187, 0.7605, 0.6875, 0.7605, 0.6875, 0.6954, 0.7188, 0.1744, 0.7187, 0.2395, 0.6875, 0.2395, 0.6875, 0.1744, 0.7188, 0.6302, 0.7187, 0.6954, 0.6875, 0.6954, 0.6875, 0.6302, 0.7188, 0.1093, 0.7188, 0.1744, 0.6875, 0.1744, 0.6875, 0.1093, 0.7187, 0.5651, 0.7188, 0.6302, 0.6875, 0.6302, 0.6875, 0.5651, 0.6875, 0.7605, 0.6875, 0.8256, 0.6562, 0.8256, 0.6562, 0.7605, 0.6875, 0.2395, 0.6875, 0.3046, 0.6562, 0.3046, 0.6562, 0.2395, 0.6875, 0.6954, 0.6875, 0.7605, 0.6562, 0.7605, 0.6562, 0.6954, 0.6875, 0.1744, 0.6875, 0.2395, 0.6562, 0.2395, 0.6562, 0.1744, 0.6875, 0.6302, 0.6875, 0.6954, 0.6562, 0.6954, 0.6562, 0.6302, 0.6875, 0.1093, 0.6875, 0.1744, 0.6562, 0.1744, 0.6562, 0.1093, 0.6875, 0.5651, 0.6875, 0.6302, 0.6562, 0.6302, 0.6562, 0.5651, 0.6875, 0.04414, 0.6875, 0.1093, 0.6562, 0.1093, 0.6563, 0.04414, 0.6875, 0.5, 0.6875, 0.5651, 0.6562, 0.5651, 0.6562, 0.5, 0.0, 0.9559, 0.03125, 0.9559, 0.03125, 1.0, 7.947e-08, 1.0, 0.4375, 0.04414, 0.4062, 0.04414, 0.4062, 0.0, 0.4375, 0.0, 0.6875, 0.4349, 0.6875, 0.5, 0.6562, 0.5, 0.6562, 0.4349, 0.6875, 0.8907, 0.6875, 0.9559, 0.6563, 0.9559, 0.6563, 0.8907, 0.6875, 0.3698, 0.6875, 0.4349, 0.6562, 0.4349, 0.6562, 0.3698, 0.6875, 0.8256, 0.6875, 0.8907, 0.6563, 0.8907, 0.6562, 0.8256, 0.6875, 0.3046, 0.6875, 0.3698, 0.6562, 0.3698, 0.6562, 0.3046, 0.6562, 0.5, 0.6562, 0.5651, 0.625, 0.5651, 0.625, 0.5, 0.75, 0.04414, 0.7188, 0.04414, 0.7188, 3.105e-07, 0.75, 3.105e-07, 0.5625, 0.04414, 0.5312, 0.04414, 0.5312, 0.0, 0.5625, 0.0, 0.6562, 0.4349, 0.6562, 0.5, 0.625, 0.5, 0.625, 0.4349, 0.6563, 0.8907, 0.6563, 0.9559, 0.625, 0.9559, 0.625, 0.8907, 0.6562, 0.3698, 0.6562, 0.4349, 0.625, 0.4349, 0.625, 0.3698, 0.6562, 0.8256, 0.6563, 0.8907, 0.625, 0.8907, 0.625, 0.8256, 0.6562, 0.3046, 0.6562, 0.3698, 0.625, 0.3698, 0.625, 0.3046, 0.6562, 0.7605, 0.6562, 0.8256, 0.625, 0.8256, 0.625, 0.7605, 0.6562, 0.2395, 0.6562, 0.3046, 0.625, 0.3046, 0.625, 0.2395, 0.6562, 0.6954, 0.6562, 0.7605, 0.625, 0.7605, 0.625, 0.6954, 0.6562, 0.1744, 0.6562, 0.2395, 0.625, 0.2395, 0.625, 0.1744, 0.6562, 0.6302, 0.6562, 0.6954, 0.625, 0.6954, 0.625, 0.6302, 0.6562, 0.1093, 0.6562, 0.1744, 0.625, 0.1744, 0.625, 0.1093, 0.6562, 0.5651, 0.6562, 0.6302, 0.625, 0.6302, 0.625, 0.5651, 0.6563, 0.04414, 0.6562, 0.1093, 0.625, 0.1093, 0.625, 0.04414, 0.625, 0.2395, 0.625, 0.3046, 0.5937, 0.3046, 0.5937, 0.2395, 0.625, 0.6954, 0.625, 0.7605, 0.5937, 0.7605, 0.5937, 0.6954, 0.625, 0.1744, 0.625, 0.2395, 0.5937, 0.2395, 0.5937, 0.1744, 0.625, 0.6302, 0.625, 0.6954, 0.5937, 0.6954, 0.5937, 0.6302, 0.625, 0.1093, 0.625, 0.1744, 0.5937, 0.1744, 0.5938, 0.1093, 0.625, 0.5651, 0.625, 0.6302, 0.5937, 0.6302, 0.5937, 0.5651, 0.625, 0.04414, 0.625, 0.1093, 0.5938, 0.1093, 0.5938, 0.04414, 0.625, 0.5, 0.625, 0.5651, 0.5937, 0.5651, 0.5937, 0.5, 0.2812, 0.9559, 0.3125, 0.9559, 0.3125, 1.0, 0.2812, 1.0, 0.09375, 0.9559, 0.125, 0.9559, 0.125, 1.0, 0.09375, 1.0, 0.625, 0.4349, 0.625, 0.5, 0.5937, 0.5, 0.5937, 0.4349, 0.625, 0.8907, 0.625, 0.9559, 0.5938, 0.9559, 0.5938, 0.8907, 0.625, 0.3698, 0.625, 0.4349, 0.5937, 0.4349, 0.5937, 0.3698, 0.625, 0.8256, 0.625, 0.8907, 0.5938, 0.8907, 0.5937, 0.8256, 0.625, 0.3046, 0.625, 0.3698, 0.5937, 0.3698, 0.5937, 0.3046, 0.625, 0.7605, 0.625, 0.8256, 0.5937, 0.8256, 0.5937, 0.7605, 0.8438, 0.04414, 0.8125, 0.04414, 0.8125, 3.105e-07, 0.8438, 3.105e-07, 0.5937, 0.4349, 0.5937, 0.5, 0.5625, 0.5, 0.5625, 0.4349, 0.5938, 0.8907, 0.5938, 0.9559, 0.5625, 0.9559, 0.5625, 0.8907, 0.5937, 0.3698, 0.5937, 0.4349, 0.5625, 0.4349, 0.5625, 0.3698, 0.5937, 0.8256, 0.5938, 0.8907, 0.5625, 0.8907, 0.5625, 0.8256, 0.5937, 0.3046, 0.5937, 0.3698, 0.5625, 0.3698, 0.5625, 0.3046, 0.5937, 0.7605, 0.5937, 0.8256, 0.5625, 0.8256, 0.5625, 0.7605, 0.5937, 0.2395, 0.5937, 0.3046, 0.5625, 0.3046, 0.5625, 0.2395, 0.5937, 0.6954, 0.5937, 0.7605, 0.5625, 0.7605, 0.5625, 0.6954, 0.5937, 0.1744, 0.5937, 0.2395, 0.5625, 0.2395, 0.5625, 0.1744, 0.5937, 0.6302, 0.5937, 0.6954, 0.5625, 0.6954, 0.5625, 0.6302, 0.5938, 0.1093, 0.5937, 0.1744, 0.5625, 0.1744, 0.5625, 0.1093, 0.5937, 0.5651, 0.5937, 0.6302, 0.5625, 0.6302, 0.5625, 0.5651, 0.5938, 0.04414, 0.5938, 0.1093, 0.5625, 0.1093, 0.5625, 0.04414, 0.5937, 0.5, 0.5937, 0.5651, 0.5625, 0.5651, 0.5625, 0.5, 0.03125, 0.04414, 0.0, 0.04414, 7.947e-08, 3.105e-07, 0.03125, 3.105e-07, 0.5625, 0.1744, 0.5625, 0.2395, 0.5312, 0.2395, 0.5312, 0.1744, 0.5625, 0.6302, 0.5625, 0.6954, 0.5312, 0.6954, 0.5312, 0.6302, 0.5625, 0.1093, 0.5625, 0.1744, 0.5312, 0.1744, 0.5312, 0.1093, 0.5625, 0.5651, 0.5625, 0.6302, 0.5312, 0.6302, 0.5312, 0.5651, 0.5625, 0.04414, 0.5625, 0.1093, 0.5312, 0.1093, 0.5312, 0.04414, 0.5625, 0.5, 0.5625, 0.5651, 0.5312, 0.5651, 0.5312, 0.5, 0.7813, 0.9559, 0.8125, 0.9559, 0.8125, 1.0, 0.7813, 1.0, 0.2187, 0.04414, 0.1875, 0.04414, 0.1875, 3.105e-07, 0.2187, 3.105e-07, 0.5625, 0.4349, 0.5625, 0.5, 0.5312, 0.5, 0.5312, 0.4349, 0.5625, 0.8907, 0.5625, 0.9559, 0.5312, 0.9559, 0.5312, 0.8907, 0.5625, 0.3698, 0.5625, 0.4349, 0.5312, 0.4349, 0.5312, 0.3698, 0.5625, 0.8256, 0.5625, 0.8907, 0.5312, 0.8907, 0.5312, 0.8256, 0.5625, 0.3046, 0.5625, 0.3698, 0.5312, 0.3698, 0.5312, 0.3046, 0.5625, 0.7605, 0.5625, 0.8256, 0.5312, 0.8256, 0.5312, 0.7605, 0.5625, 0.2395, 0.5625, 0.3046, 0.5312, 0.3046, 0.5312, 0.2395, 0.5625, 0.6954, 0.5625, 0.7605, 0.5312, 0.7605, 0.5312, 0.6954, 0.5312, 0.8907, 0.5312, 0.9559, 0.5, 0.9559, 0.5, 0.8907, 0.5312, 0.3698, 0.5312, 0.4349, 0.5, 0.4349, 0.5, 0.3698, 0.5312, 0.8256, 0.5312, 0.8907, 0.5, 0.8907, 0.5, 0.8256, 0.5312, 0.3046, 0.5312, 0.3698, 0.5, 0.3698, 0.5, 0.3046, 0.5312, 0.7605, 0.5312, 0.8256, 0.5, 0.8256, 0.5, 0.7605, 0.5312, 0.2395, 0.5312, 0.3046, 0.5, 0.3046, 0.5, 0.2395, 0.5312, 0.6954, 0.5312, 0.7605, 0.5, 0.7605, 0.5, 0.6954, 0.5312, 0.1744, 0.5312, 0.2395, 0.5, 0.2395, 0.5, 0.1744, 0.5312, 0.6302, 0.5312, 0.6954, 0.5, 0.6954, 0.5, 0.6302, 0.5312, 0.1093, 0.5312, 0.1744, 0.5, 0.1744, 0.5, 0.1093, 0.5312, 0.5651, 0.5312, 0.6302, 0.5, 0.6302, 0.5, 0.5651, 0.5312, 0.04414, 0.5312, 0.1093, 0.5, 0.1093, 0.5, 0.04414, 0.5312, 0.5, 0.5312, 0.5651, 0.5, 0.5651, 0.5, 0.5, 0.875, 0.9559, 0.9062, 0.9559, 0.9063, 1.0, 0.875, 1.0, 0.5312, 0.04414, 0.5, 0.04414, 0.5, 0.0, 0.5312, 0.0, 0.5312, 0.4349, 0.5312, 0.5, 0.5, 0.5, 0.5, 0.4349])
me_sphere_001.use_remesh_preserve_volume = False
me_sphere_001.use_remesh_preserve_attributes = False
me_sphere_001.use_mirror_vertex_groups = False
me_sphere_001.update()

# ---- objects
ob_sphere = bpy.data.objects.new('Sphere', me_sphere_001)
ob_lamp = bpy.data.objects.new('Lamp', light_lamp)
ob_camera = bpy.data.objects.new('Camera', cam_camera)

# ---- transforms, parenting, visibility, modifiers, constraints
ob_sphere.location = (0.0, 0.0, 0.0)
ob_sphere.scale = (1.0, 1.0, 0.9273)
ob_sphere.lineart.crease_threshold = 0.0
ob_lamp.location = (4.076, 1.005, 5.904)
ob_lamp.rotation_euler = (0.6503, 0.05522, 1.866)
ob_lamp.lock_rotations_4d = False
ob_lamp.empty_display_type = 'ARROWS'
ob_lamp.color = (0.0, 0.0, 0.0, 0.0)
ob_lamp.lineart.crease_threshold = 0.0
ob_camera.location = (7.481, -6.508, 5.344)
ob_camera.rotation_euler = (1.109, 0.0, 0.8149)
ob_camera.lock_rotations_4d = False
ob_camera.empty_display_type = 'ARROWS'
ob_camera.color = (0.0, 0.0, 0.0, 0.0)
ob_camera.display_type = 'WIRE'
ob_camera.lineart.crease_threshold = 0.0

# ---- collection membership
col_collection_1.objects.link(ob_sphere)
col_collection_1.objects.link(ob_lamp)
col_collection_1.objects.link(ob_camera)

# ---- scene / render settings (as saved in the file)
scene.camera = ob_camera
scene.frame_start = 1; scene.frame_end = 250; scene.frame_set(1)
scene.render.engine = 'BLENDER_EEVEE_NEXT'
scene.render.resolution_percentage = 50
scene.render.dither_intensity = 0.0
scene.cycles.use_denoising = False
scene.cycles.samples = 128
scene.cycles.sampling_pattern = 'TABULATED_SOBOL'
scene.cycles.light_sampling_threshold = 0.0
scene.cycles.use_adaptive_sampling = False
scene.cycles.use_light_tree = False
scene.cycles.blur_glossy = 0.0
scene.cycles.sample_clamp_indirect = 0.0
scene.view_settings.view_transform = 'Standard'
bpy.context.view_layer.update()
